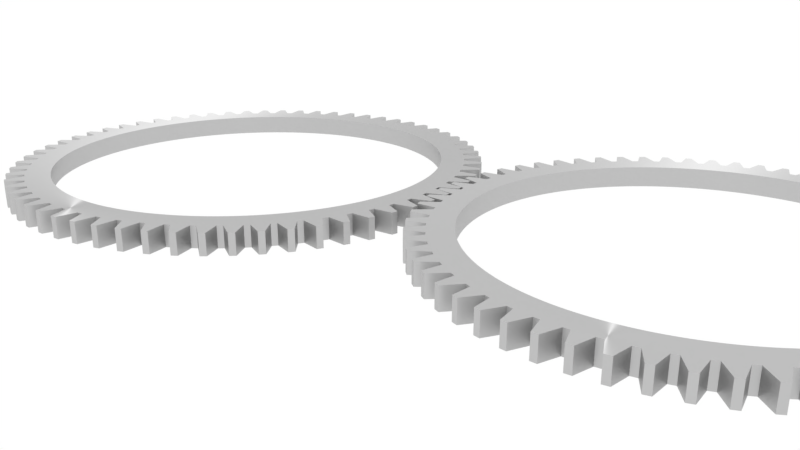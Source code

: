 # Source: gearmesh.blend  (saved by Blender 2.79.0; exported with 4.5.12 LTS)
import bpy
from mathutils import Matrix  # noqa: F401  (used for matrix-valued properties, if any)

bpy.ops.wm.read_factory_settings(use_empty=True)
scene = bpy.context.scene
scene.name = 'Scene'

# ---- collections
col_collection_1 = bpy.data.collections.new('Collection 1'); scene.collection.children.link(col_collection_1)

# ---- materials (node trees are filled in below, after node groups)
mat_material_001 = bpy.data.materials.new('Material.001')
mat_material_001.alpha_threshold = 0.0
mat_material_001.use_transparent_shadow = False
mat_material_001.roughness = 0.5
mat_material_002 = bpy.data.materials.new('Material.002')
mat_material_002.alpha_threshold = 0.0
mat_material_002.use_transparent_shadow = False
mat_material_002.roughness = 0.5

# ---- material node trees
mat_material_001.use_nodes = True; mat_material_001.node_tree.nodes.clear()
_N = mat_material_001.node_tree.nodes; _L = mat_material_001.node_tree.links
n0 = _N.new('ShaderNodeOutputMaterial'); n0.name = 'Material Output'; n0.location = (300, 300)
n1 = _N.new('ShaderNodeMixShader'); n1.name = 'Mix Shader'; n1.location = (10, 300)
n1.inputs[0].default_value = 0.31
n2 = _N.new('ShaderNodeBsdfAnisotropic'); n2.name = 'Anisotropic BSDF'; n2.location = (-190, 200)
n2.distribution = 'GGX'
n2.inputs[1].default_value = 0.4472
n2.inputs[2].default_value = 0.5
n3 = _N.new('ShaderNodeAmbientOcclusion'); n3.name = 'Ambient Occlusion'; n3.location = (-180, 100)
n3.samples = 1
n3.inputs[0].default_value = (0.1473, 0.1473, 0.1473, 1.0)
n3.inputs[1].default_value = 0.0
_L.new(n1.outputs[0], n0.inputs[0])
_L.new(n2.outputs[0], n1.inputs[1])
_L.new(n3.outputs[0], n1.inputs[2])
n0.is_active_output = True
mat_material_002.use_nodes = True; mat_material_002.node_tree.nodes.clear()
_N = mat_material_002.node_tree.nodes; _L = mat_material_002.node_tree.links
n0 = _N.new('ShaderNodeOutputMaterial'); n0.name = 'Material Output'; n0.location = (300, 300)
n1 = _N.new('ShaderNodeMixShader'); n1.name = 'Mix Shader'; n1.location = (10, 300)
n1.inputs[0].default_value = 0.311
n2 = _N.new('ShaderNodeBsdfAnisotropic'); n2.name = 'Anisotropic BSDF'; n2.location = (-190, 200)
n2.distribution = 'GGX'
n2.inputs[1].default_value = 0.4472
n2.inputs[2].default_value = 0.5
n3 = _N.new('ShaderNodeAmbientOcclusion'); n3.name = 'Ambient Occlusion'; n3.location = (-180, 100)
n3.samples = 1
n3.inputs[0].default_value = (0.1237, 0.1237, 0.1237, 1.0)
n3.inputs[1].default_value = 0.0
_L.new(n1.outputs[0], n0.inputs[0])
_L.new(n2.outputs[0], n1.inputs[1])
_L.new(n3.outputs[0], n1.inputs[2])
n0.is_active_output = True

# ---- world
world_world = bpy.data.worlds.new('World'); scene.world = world_world
world_world.use_nodes = True; world_world.node_tree.nodes.clear()
_N = world_world.node_tree.nodes; _L = world_world.node_tree.links
n0 = _N.new('ShaderNodeOutputWorld'); n0.name = 'World Output'; n0.location = (300, 300)
n1 = _N.new('ShaderNodeBackground'); n1.name = 'Background'; n1.location = (10, 300)
n1.inputs[0].default_value = (1.0, 1.0, 1.0, 1.0)
_L.new(n1.outputs[0], n0.inputs[0])
n0.is_active_output = True
world_world.color = (0.05088, 0.05088, 0.05088)
world_world.use_sun_shadow = False
world_world.sun_shadow_jitter_overblur = 0.0
world_world.cycles.sampling_method = 'MANUAL'

# ---- cameras
cam_camera_001 = bpy.data.cameras.new('Camera.001')
cam_camera_001.clip_end = 100.0
cam_camera_001.lens = 35.0
cam_camera_001.sensor_width = 32.0
cam_camera_001.sensor_height = 18.0
cam_camera_001.display_size = 2.0
cam_camera_001.dof.focus_distance = 0.0
cam_camera_001.dof.aperture_fstop = 128.0
cam_camera_001.dof.aperture_blades = 6

# ---- lights
light_sun = bpy.data.lights.new('Sun', 'SUN')
light_sun.transmission_factor = 0.0
light_sun.angle = 0.1993
light_sun.energy = 1.0
light_sun.shadow_buffer_clip_start = 0.5
light_sun.shadow_soft_size = 0.1
light_sun.shadow_cascade_max_distance = 1000.0

# ---- meshes
me_circle_003 = bpy.data.meshes.new('Circle.003')
me_circle_003.from_pydata([(-5.503e-08, 0.9251, 0.0), (-0.0227, 0.9248, 0.0), (-0.04907, 0.9988, 0.0), (-0.07356, 0.9973, 0.0), (-0.09068, 0.9207, 0.0), (-0.1132, 0.9182, 0.0), (-0.1467, 0.9892, 0.0), (-0.171, 0.9853, 0.0), (-0.1805, 0.9073, 0.0), (-0.2027, 0.9026, 0.0), (-0.243, 0.97, 0.0), (-0.2667, 0.9638, 0.0), (-0.2685, 0.8853, 0.0), (-0.2902, 0.8784, 0.0), (-0.3369, 0.9415, 0.0), (-0.3599, 0.933, 0.0), (-0.354, 0.8547, 0.0), (-0.3749, 0.8457, 0.0), (-0.4276, 0.904, 0.0), (-0.4496, 0.8932, 0.0), (-0.4361, 0.8159, 0.0), (-0.456, 0.8049, 0.0), (-0.5141, 0.8577, 0.0), (-0.535, 0.8449, 0.0), (-0.514, 0.7692, 0.0), (-0.5327, 0.7564, 0.0), (-0.5957, 0.8032, 0.0), (-0.6152, 0.7883, 0.0), (-0.5869, 0.7151, 0.0), (-0.6043, 0.7005, 0.0), (-0.6716, 0.741, 0.0), (-0.6895, 0.7242, 0.0), (-0.6542, 0.6542, 0.0), (-0.67, 0.6379, 0.0), (-0.741, 0.6716, 0.0), (-0.7572, 0.6532, 0.0), (-0.7151, 0.5869, 0.0), (-0.7293, 0.5692, 0.0), (-0.8032, 0.5957, 0.0), (-0.8176, 0.5758, 0.0), (-0.7692, 0.514, 0.0), (-0.7816, 0.4949, 0.0), (-0.8577, 0.5141, 0.0), (-0.8701, 0.4929, 0.0), (-0.8159, 0.4361, 0.0), (-0.8263, 0.4159, 0.0), (-0.904, 0.4276, 0.0), (-0.9142, 0.4052, 0.0), (-0.8547, 0.354, 0.0), (-0.8631, 0.3329, 0.0), (-0.9415, 0.3369, 0.0), (-0.9495, 0.3137, 0.0), (-0.8853, 0.2685, 0.0), (-0.8916, 0.2467, 0.0), (-0.97, 0.243, 0.0), (-0.9757, 0.2191, 0.0), (-0.9073, 0.1805, 0.0), (-0.9115, 0.1582, 0.0), (-0.9892, 0.1467, 0.0), (-0.9925, 0.1224, 0.0), (-0.9207, 0.09068, 0.0), (-0.9226, 0.06806, 0.0), (-0.9988, 0.04907, 0.0), (-0.9997, 0.02454, 0.0), (-0.9251, 9.92e-07, 0.0), (-0.9248, -0.0227, 0.0), (-0.9988, -0.04907, 0.0), (-0.9973, -0.07356, 0.0), (-0.9207, -0.09068, 0.0), (-0.9182, -0.1132, 0.0), (-0.9892, -0.1467, 0.0), (-0.9853, -0.171, 0.0), (-0.9073, -0.1805, 0.0), (-0.9026, -0.2027, 0.0), (-0.97, -0.243, 0.0), (-0.9638, -0.2667, 0.0), (-0.8853, -0.2685, 0.0), (-0.8784, -0.2902, 0.0), (-0.9415, -0.3369, 0.0), (-0.933, -0.3599, 0.0), (-0.8547, -0.354, 0.0), (-0.8457, -0.3749, 0.0), (-0.904, -0.4276, 0.0), (-0.8932, -0.4496, 0.0), (-0.8159, -0.4361, 0.0), (-0.8049, -0.456, 0.0), (-0.8577, -0.5141, 0.0), (-0.8449, -0.535, 0.0), (-0.7692, -0.514, 0.0), (-0.7564, -0.5327, 0.0), (-0.8032, -0.5957, 0.0), (-0.7883, -0.6152, 0.0), (-0.7151, -0.5869, 0.0), (-0.7005, -0.6043, 0.0), (-0.741, -0.6716, 0.0), (-0.7242, -0.6895, 0.0), (-0.6542, -0.6542, 0.0), (-0.6379, -0.67, 0.0), (-0.6716, -0.741, 0.0), (-0.6532, -0.7572, 0.0), (-0.5869, -0.7151, 0.0), (-0.5692, -0.7293, 0.0), (-0.5957, -0.8032, 0.0), (-0.5758, -0.8176, 0.0), (-0.514, -0.7692, 0.0), (-0.4949, -0.7816, 0.0), (-0.5141, -0.8577, 0.0), (-0.4929, -0.8701, 0.0), (-0.4361, -0.8159, 0.0), (-0.4159, -0.8263, 0.0), (-0.4276, -0.904, 0.0), (-0.4052, -0.9142, 0.0), (-0.354, -0.8547, 0.0), (-0.3329, -0.8631, 0.0), (-0.3369, -0.9415, 0.0), (-0.3137, -0.9495, 0.0), (-0.2685, -0.8853, 0.0), (-0.2467, -0.8916, 0.0), (-0.243, -0.97, 0.0), (-0.2191, -0.9757, 0.0), (-0.1805, -0.9073, 0.0), (-0.1582, -0.9115, 0.0), (-0.1467, -0.9892, 0.0), (-0.1224, -0.9925, 0.0), (-0.09068, -0.9207, 0.0), (-0.06805, -0.9226, 0.0), (-0.04907, -0.9988, 0.0), (-0.02454, -0.9997, 0.0), (1.349e-06, -0.9251, 0.0), (0.0227, -0.9248, 0.0), (0.04907, -0.9988, 0.0), (0.07357, -0.9973, 0.0), (0.09068, -0.9207, 0.0), (0.1132, -0.9182, 0.0), (0.1467, -0.9892, 0.0), (0.171, -0.9853, 0.0), (0.1805, -0.9073, 0.0), (0.2027, -0.9026, 0.0), (0.243, -0.97, 0.0), (0.2667, -0.9638, 0.0), (0.2685, -0.8853, 0.0), (0.2902, -0.8784, 0.0), (0.3369, -0.9415, 0.0), (0.3599, -0.933, 0.0), (0.354, -0.8547, 0.0), (0.3749, -0.8457, 0.0), (0.4276, -0.904, 0.0), (0.4496, -0.8932, 0.0), (0.4361, -0.8159, 0.0), (0.456, -0.8049, 0.0), (0.5141, -0.8577, 0.0), (0.535, -0.8449, 0.0), (0.514, -0.7692, 0.0), (0.5327, -0.7564, 0.0), (0.5957, -0.8032, 0.0), (0.6152, -0.7883, 0.0), (0.5869, -0.7151, 0.0), (0.6043, -0.7005, 0.0), (0.6716, -0.7409, 0.0), (0.6895, -0.7242, 0.0), (0.6542, -0.6541, 0.0), (0.67, -0.6379, 0.0), (0.741, -0.6716, 0.0), (0.7572, -0.6532, 0.0), (0.7151, -0.5869, 0.0), (0.7293, -0.5692, 0.0), (0.8032, -0.5957, 0.0), (0.8176, -0.5758, 0.0), (0.7692, -0.514, 0.0), (0.7816, -0.4949, 0.0), (0.8577, -0.5141, 0.0), (0.8701, -0.4929, 0.0), (0.8159, -0.4361, 0.0), (0.8263, -0.4159, 0.0), (0.904, -0.4276, 0.0), (0.9142, -0.4052, 0.0), (0.8547, -0.354, 0.0), (0.8631, -0.3329, 0.0), (0.9415, -0.3369, 0.0), (0.9495, -0.3137, 0.0), (0.8853, -0.2685, 0.0), (0.8916, -0.2467, 0.0), (0.97, -0.243, 0.0), (0.9757, -0.2191, 0.0), (0.9073, -0.1805, 0.0), (0.9115, -0.1582, 0.0), (0.9892, -0.1467, 0.0), (0.9925, -0.1224, 0.0), (0.9207, -0.09067, 0.0), (0.9226, -0.06805, 0.0), (0.9988, -0.04906, 0.0), (0.9997, -0.02454, 0.0), (0.9251, 5.455e-06, 0.0), (0.9248, 0.02271, 0.0), (0.9988, 0.04907, 0.0), (0.9973, 0.07357, 0.0), (0.9207, 0.09068, 0.0), (0.9182, 0.1132, 0.0), (0.9892, 0.1467, 0.0), (0.9853, 0.171, 0.0), (0.9073, 0.1805, 0.0), (0.9026, 0.2027, 0.0), (0.97, 0.243, 0.0), (0.9638, 0.2667, 0.0), (0.8853, 0.2686, 0.0), (0.8784, 0.2902, 0.0), (0.9415, 0.3369, 0.0), (0.933, 0.3599, 0.0), (0.8547, 0.354, 0.0), (0.8457, 0.3749, 0.0), (0.904, 0.4276, 0.0), (0.8932, 0.4496, 0.0), (0.8159, 0.4361, 0.0), (0.8049, 0.456, 0.0), (0.8577, 0.5141, 0.0), (0.8448, 0.535, 0.0), (0.7692, 0.514, 0.0), (0.7564, 0.5327, 0.0), (0.8032, 0.5957, 0.0), (0.7883, 0.6152, 0.0), (0.7151, 0.5869, 0.0), (0.7005, 0.6043, 0.0), (0.7409, 0.6716, 0.0), (0.7242, 0.6895, 0.0), (0.6541, 0.6542, 0.0), (0.6379, 0.67, 0.0), (0.6716, 0.741, 0.0), (0.6532, 0.7572, 0.0), (0.5869, 0.7151, 0.0), (0.5692, 0.7293, 0.0), (0.5957, 0.8032, 0.0), (0.5758, 0.8176, 0.0), (0.514, 0.7692, 0.0), (0.4949, 0.7816, 0.0), (0.5141, 0.8577, 0.0), (0.4929, 0.8701, 0.0), (0.4361, 0.8159, 0.0), (0.4159, 0.8263, 0.0), (0.4275, 0.904, 0.0), (0.4052, 0.9142, 0.0), (0.354, 0.8547, 0.0), (0.3329, 0.8631, 0.0), (0.3369, 0.9415, 0.0), (0.3137, 0.9495, 0.0), (0.2685, 0.8853, 0.0), (0.2467, 0.8916, 0.0), (0.243, 0.97, 0.0), (0.2191, 0.9757, 0.0), (0.1805, 0.9073, 0.0), (0.1581, 0.9115, 0.0), (0.1467, 0.9892, 0.0), (0.1224, 0.9925, 0.0), (0.09067, 0.9207, 0.0), (0.06805, 0.9226, 0.0), (0.04906, 0.9988, 0.0), (0.02453, 0.9997, 0.0), (-3.353e-06, 0.826, 0.0), (0.02026, 0.8258, 0.0), (0.04052, 0.8251, 0.0), (0.06076, 0.8238, 0.0), (0.08096, 0.8221, 0.0), (0.1011, 0.8198, 0.0), (0.1212, 0.8171, 0.0), (0.1412, 0.8139, 0.0), (0.1611, 0.8102, 0.0), (0.181, 0.806, 0.0), (0.2007, 0.8013, 0.0), (0.2203, 0.7961, 0.0), (0.2398, 0.7905, 0.0), (0.2591, 0.7844, 0.0), (0.2783, 0.7778, 0.0), (0.2973, 0.7707, 0.0), (0.3161, 0.7632, 0.0), (0.3347, 0.7552, 0.0), (0.3532, 0.7467, 0.0), (0.3714, 0.7378, 0.0), (0.3894, 0.7285, 0.0), (0.4071, 0.7187, 0.0), (0.4247, 0.7085, 0.0), (0.4419, 0.6979, 0.0), (0.4589, 0.6868, 0.0), (0.4756, 0.6754, 0.0), (0.4921, 0.6635, 0.0), (0.5082, 0.6512, 0.0), (0.524, 0.6385, 0.0), (0.5395, 0.6255, 0.0), (0.5547, 0.6121, 0.0), (0.5696, 0.5983, 0.0), (0.5841, 0.5841, 0.0), (0.5983, 0.5696, 0.0), (0.6121, 0.5547, 0.0), (0.6255, 0.5396, 0.0), (0.6385, 0.524, 0.0), (0.6512, 0.5082, 0.0), (0.6635, 0.4921, 0.0), (0.6754, 0.4756, 0.0), (0.6868, 0.4589, 0.0), (0.6979, 0.4419, 0.0), (0.7085, 0.4247, 0.0), (0.7187, 0.4072, 0.0), (0.7285, 0.3894, 0.0), (0.7378, 0.3714, 0.0), (0.7467, 0.3532, 0.0), (0.7552, 0.3348, 0.0), (0.7632, 0.3161, 0.0), (0.7707, 0.2973, 0.0), (0.7778, 0.2783, 0.0), (0.7843, 0.2591, 0.0), (0.7905, 0.2398, 0.0), (0.7961, 0.2203, 0.0), (0.8013, 0.2007, 0.0), (0.806, 0.181, 0.0), (0.8102, 0.1612, 0.0), (0.8139, 0.1412, 0.0), (0.8171, 0.1212, 0.0), (0.8198, 0.1011, 0.0), (0.8221, 0.08097, 0.0), (0.8238, 0.06078, 0.0), (0.825, 0.04054, 0.0), (0.8258, 0.02028, 0.0), (0.826, 7.425e-06, 0.0), (0.8258, -0.02026, 0.0), (0.825, -0.04053, 0.0), (0.8238, -0.06076, 0.0), (0.8221, -0.08096, 0.0), (0.8198, -0.1011, 0.0), (0.8171, -0.1212, 0.0), (0.8139, -0.1412, 0.0), (0.8102, -0.1611, 0.0), (0.806, -0.181, 0.0), (0.8013, -0.2007, 0.0), (0.7961, -0.2203, 0.0), (0.7905, -0.2398, 0.0), (0.7844, -0.2591, 0.0), (0.7778, -0.2783, 0.0), (0.7707, -0.2973, 0.0), (0.7632, -0.3161, 0.0), (0.7552, -0.3347, 0.0), (0.7467, -0.3532, 0.0), (0.7378, -0.3714, 0.0), (0.7285, -0.3894, 0.0), (0.7187, -0.4072, 0.0), (0.7085, -0.4247, 0.0), (0.6979, -0.4419, 0.0), (0.6868, -0.4589, 0.0), (0.6754, -0.4756, 0.0), (0.6635, -0.4921, 0.0), (0.6512, -0.5082, 0.0), (0.6385, -0.524, 0.0), (0.6255, -0.5395, 0.0), (0.6121, -0.5547, 0.0), (0.5983, -0.5696, 0.0), (0.5841, -0.5841, 0.0), (0.5696, -0.5983, 0.0), (0.5547, -0.6121, 0.0), (0.5396, -0.6255, 0.0), (0.524, -0.6385, 0.0), (0.5082, -0.6512, 0.0), (0.4921, -0.6635, 0.0), (0.4756, -0.6754, 0.0), (0.4589, -0.6868, 0.0), (0.4419, -0.6979, 0.0), (0.4247, -0.7085, 0.0), (0.4072, -0.7187, 0.0), (0.3894, -0.7285, 0.0), (0.3714, -0.7378, 0.0), (0.3532, -0.7467, 0.0), (0.3347, -0.7552, 0.0), (0.3161, -0.7632, 0.0), (0.2973, -0.7707, 0.0), (0.2783, -0.7778, 0.0), (0.2591, -0.7843, 0.0), (0.2398, -0.7905, 0.0), (0.2203, -0.7961, 0.0), (0.2007, -0.8013, 0.0), (0.181, -0.806, 0.0), (0.1612, -0.8102, 0.0), (0.1412, -0.8139, 0.0), (0.1212, -0.8171, 0.0), (0.1011, -0.8198, 0.0), (0.08097, -0.8221, 0.0), (0.06077, -0.8238, 0.0), (0.04053, -0.825, 0.0), (0.02027, -0.8258, 0.0), (-8.494e-07, -0.826, 0.0), (-0.02027, -0.8258, 0.0), (-0.04053, -0.825, 0.0), (-0.06077, -0.8238, 0.0), (-0.08097, -0.8221, 0.0), (-0.1011, -0.8198, 0.0), (-0.1212, -0.8171, 0.0), (-0.1412, -0.8139, 0.0), (-0.1612, -0.8102, 0.0), (-0.181, -0.806, 0.0), (-0.2007, -0.8013, 0.0), (-0.2203, -0.7961, 0.0), (-0.2398, -0.7905, 0.0), (-0.2591, -0.7843, 0.0), (-0.2783, -0.7778, 0.0), (-0.2973, -0.7707, 0.0), (-0.3161, -0.7632, 0.0), (-0.3347, -0.7552, 0.0), (-0.3532, -0.7467, 0.0), (-0.3714, -0.7378, 0.0), (-0.3894, -0.7285, 0.0), (-0.4072, -0.7187, 0.0), (-0.4247, -0.7085, 0.0), (-0.4419, -0.6979, 0.0), (-0.4589, -0.6868, 0.0), (-0.4756, -0.6754, 0.0), (-0.4921, -0.6635, 0.0), (-0.5082, -0.6512, 0.0), (-0.524, -0.6385, 0.0), (-0.5396, -0.6255, 0.0), (-0.5547, -0.6121, 0.0), (-0.5696, -0.5983, 0.0), (-0.5841, -0.5841, 0.0), (-0.5983, -0.5696, 0.0), (-0.6121, -0.5547, 0.0), (-0.6255, -0.5395, 0.0), (-0.6385, -0.524, 0.0), (-0.6512, -0.5082, 0.0), (-0.6635, -0.4921, 0.0), (-0.6754, -0.4756, 0.0), (-0.6868, -0.4589, 0.0), (-0.6979, -0.4419, 0.0), (-0.7085, -0.4247, 0.0), (-0.7187, -0.4072, 0.0), (-0.7285, -0.3894, 0.0), (-0.7378, -0.3714, 0.0), (-0.7467, -0.3532, 0.0), (-0.7552, -0.3347, 0.0), (-0.7632, -0.3161, 0.0), (-0.7707, -0.2973, 0.0), (-0.7778, -0.2783, 0.0), (-0.7844, -0.2591, 0.0), (-0.7905, -0.2398, 0.0), (-0.7961, -0.2203, 0.0), (-0.8013, -0.2007, 0.0), (-0.806, -0.181, 0.0), (-0.8102, -0.1611, 0.0), (-0.8139, -0.1412, 0.0), (-0.8171, -0.1212, 0.0), (-0.8198, -0.1011, 0.0), (-0.8221, -0.08096, 0.0), (-0.8238, -0.06076, 0.0), (-0.8251, -0.04053, 0.0), (-0.8258, -0.02027, 0.0), (-0.826, 2.919e-06, 0.0), (-0.8258, 0.02028, 0.0), (-0.8251, 0.04054, 0.0), (-0.8238, 0.06077, 0.0), (-0.8221, 0.08097, 0.0), (-0.8198, 0.1011, 0.0), (-0.8171, 0.1212, 0.0), (-0.8139, 0.1412, 0.0), (-0.8102, 0.1612, 0.0), (-0.806, 0.181, 0.0), (-0.8013, 0.2007, 0.0), (-0.7961, 0.2203, 0.0), (-0.7905, 0.2398, 0.0), (-0.7844, 0.2591, 0.0), (-0.7778, 0.2783, 0.0), (-0.7707, 0.2973, 0.0), (-0.7632, 0.3161, 0.0), (-0.7552, 0.3348, 0.0), (-0.7467, 0.3532, 0.0), (-0.7378, 0.3714, 0.0), (-0.7285, 0.3894, 0.0), (-0.7187, 0.4072, 0.0), (-0.7085, 0.4247, 0.0), (-0.6979, 0.4419, 0.0), (-0.6868, 0.4589, 0.0), (-0.6754, 0.4756, 0.0), (-0.6635, 0.4921, 0.0), (-0.6512, 0.5082, 0.0), (-0.6385, 0.524, 0.0), (-0.6255, 0.5396, 0.0), (-0.6121, 0.5547, 0.0), (-0.5983, 0.5696, 0.0), (-0.5841, 0.5841, 0.0), (-0.5696, 0.5983, 0.0), (-0.5547, 0.6121, 0.0), (-0.5396, 0.6255, 0.0), (-0.524, 0.6385, 0.0), (-0.5082, 0.6512, 0.0), (-0.4921, 0.6635, 0.0), (-0.4756, 0.6754, 0.0), (-0.4589, 0.6868, 0.0), (-0.4419, 0.6979, 0.0), (-0.4247, 0.7085, 0.0), (-0.4072, 0.7187, 0.0), (-0.3894, 0.7285, 0.0), (-0.3714, 0.7378, 0.0), (-0.3532, 0.7467, 0.0), (-0.3347, 0.7552, 0.0), (-0.3161, 0.7632, 0.0), (-0.2973, 0.7707, 0.0), (-0.2783, 0.7778, 0.0), (-0.2591, 0.7844, 0.0), (-0.2398, 0.7905, 0.0), (-0.2203, 0.7961, 0.0), (-0.2007, 0.8013, 0.0), (-0.181, 0.806, 0.0), (-0.1612, 0.8102, 0.0), (-0.1412, 0.8139, 0.0), (-0.1212, 0.8171, 0.0), (-0.1011, 0.8198, 0.0), (-0.08097, 0.8221, 0.0), (-0.06077, 0.8238, 0.0), (-0.04053, 0.8251, 0.0), (-0.02028, 0.8258, 0.0), (-0.0227, 0.9248, 0.08251), (-5.503e-08, 0.9251, 0.08251), (-0.04907, 0.9988, 0.08251), (-0.07356, 0.9973, 0.08251), (-0.09068, 0.9207, 0.08251), (-0.1132, 0.9182, 0.08251), (-0.1467, 0.9892, 0.08251), (-0.171, 0.9853, 0.08251), (-0.1805, 0.9073, 0.08251), (-0.2027, 0.9026, 0.08251), (-0.243, 0.97, 0.08251), (-0.2667, 0.9638, 0.08251), (-0.2685, 0.8853, 0.08251), (-0.2902, 0.8784, 0.08251), (-0.3369, 0.9415, 0.08251), (-0.3599, 0.933, 0.08251), (-0.354, 0.8547, 0.08251), (-0.3749, 0.8457, 0.08251), (-0.4276, 0.904, 0.08251), (-0.4496, 0.8932, 0.08251), (-0.4361, 0.8159, 0.08251), (-0.456, 0.8049, 0.08251), (-0.5141, 0.8577, 0.08251), (-0.535, 0.8449, 0.08251), (-0.514, 0.7692, 0.08251), (-0.5327, 0.7564, 0.08251), (-0.5957, 0.8032, 0.08251), (-0.6152, 0.7883, 0.08251), (-0.5869, 0.7151, 0.08251), (-0.6043, 0.7005, 0.08251), (-0.6716, 0.741, 0.08251), (-0.6895, 0.7242, 0.08251), (-0.6542, 0.6542, 0.08251), (-0.67, 0.6379, 0.08251), (-0.741, 0.6716, 0.08251), (-0.7572, 0.6532, 0.08251), (-0.7151, 0.5869, 0.08251), (-0.7293, 0.5692, 0.08251), (-0.8032, 0.5957, 0.08251), (-0.8176, 0.5758, 0.08251), (-0.7692, 0.514, 0.08251), (-0.7816, 0.4949, 0.08251), (-0.8577, 0.5141, 0.08251), (-0.8701, 0.4929, 0.08251), (-0.8159, 0.4361, 0.08251), (-0.8263, 0.4159, 0.08251), (-0.904, 0.4276, 0.08251), (-0.9142, 0.4052, 0.08251), (-0.8547, 0.354, 0.08251), (-0.8631, 0.3329, 0.08251), (-0.9415, 0.3369, 0.08251), (-0.9495, 0.3137, 0.08251), (-0.8853, 0.2685, 0.08251), (-0.8916, 0.2467, 0.08251), (-0.97, 0.243, 0.08251), (-0.9757, 0.2191, 0.08251), (-0.9073, 0.1805, 0.08251), (-0.9115, 0.1582, 0.08251), (-0.9892, 0.1467, 0.08251), (-0.9925, 0.1224, 0.08251), (-0.9207, 0.09068, 0.08251), (-0.9226, 0.06806, 0.08251), (-0.9988, 0.04907, 0.08251), (-0.9997, 0.02454, 0.08251), (-0.9251, 9.92e-07, 0.08251), (-0.9248, -0.0227, 0.08251), (-0.9988, -0.04907, 0.08251), (-0.9973, -0.07356, 0.08251), (-0.9207, -0.09068, 0.08251), (-0.9182, -0.1132, 0.08251), (-0.9892, -0.1467, 0.08251), (-0.9853, -0.171, 0.08251), (-0.9073, -0.1805, 0.08251), (-0.9026, -0.2027, 0.08251), (-0.97, -0.243, 0.08251), (-0.9638, -0.2667, 0.08251), (-0.8853, -0.2685, 0.08251), (-0.8784, -0.2902, 0.08251), (-0.9415, -0.3369, 0.08251), (-0.933, -0.3599, 0.08251), (-0.8547, -0.354, 0.08251), (-0.8457, -0.3749, 0.08251), (-0.904, -0.4276, 0.08251), (-0.8932, -0.4496, 0.08251), (-0.8159, -0.4361, 0.08251), (-0.8049, -0.456, 0.08251), (-0.8577, -0.5141, 0.08251), (-0.8449, -0.535, 0.08251), (-0.7692, -0.514, 0.08251), (-0.7564, -0.5327, 0.08251), (-0.8032, -0.5957, 0.08251), (-0.7883, -0.6152, 0.08251), (-0.7151, -0.5869, 0.08251), (-0.7005, -0.6043, 0.08251), (-0.741, -0.6716, 0.08251), (-0.7242, -0.6895, 0.08251), (-0.6542, -0.6542, 0.08251), (-0.6379, -0.67, 0.08251), (-0.6716, -0.741, 0.08251), (-0.6532, -0.7572, 0.08251), (-0.5869, -0.7151, 0.08251), (-0.5692, -0.7293, 0.08251), (-0.5957, -0.8032, 0.08251), (-0.5758, -0.8176, 0.08251), (-0.514, -0.7692, 0.08251), (-0.4949, -0.7816, 0.08251), (-0.5141, -0.8577, 0.08251), (-0.4929, -0.8701, 0.08251), (-0.4361, -0.8159, 0.08251), (-0.4159, -0.8263, 0.08251), (-0.4276, -0.904, 0.08251), (-0.4052, -0.9142, 0.08251), (-0.354, -0.8547, 0.08251), (-0.3329, -0.8631, 0.08251), (-0.3369, -0.9415, 0.08251), (-0.3137, -0.9495, 0.08251), (-0.2685, -0.8853, 0.08251), (-0.2467, -0.8916, 0.08251), (-0.243, -0.97, 0.08251), (-0.2191, -0.9757, 0.08251), (-0.1805, -0.9073, 0.08251), (-0.1582, -0.9115, 0.08251), (-0.1467, -0.9892, 0.08251), (-0.1224, -0.9925, 0.08251), (-0.09068, -0.9207, 0.08251), (-0.06805, -0.9226, 0.08251), (-0.04907, -0.9988, 0.08251), (-0.02454, -0.9997, 0.08251), (1.349e-06, -0.9251, 0.08251), (0.0227, -0.9248, 0.08251), (0.04907, -0.9988, 0.08251), (0.07357, -0.9973, 0.08251), (0.09068, -0.9207, 0.08251), (0.1132, -0.9182, 0.08251), (0.1467, -0.9892, 0.08251), (0.171, -0.9853, 0.08251), (0.1805, -0.9073, 0.08251), (0.2027, -0.9026, 0.08251), (0.243, -0.97, 0.08251), (0.2667, -0.9638, 0.08251), (0.2685, -0.8853, 0.08251), (0.2902, -0.8784, 0.08251), (0.3369, -0.9415, 0.08251), (0.3599, -0.933, 0.08251), (0.354, -0.8547, 0.08251), (0.3749, -0.8457, 0.08251), (0.4276, -0.904, 0.08251), (0.4496, -0.8932, 0.08251), (0.4361, -0.8159, 0.08251), (0.456, -0.8049, 0.08251), (0.5141, -0.8577, 0.08251), (0.535, -0.8449, 0.08251), (0.514, -0.7692, 0.08251), (0.5327, -0.7564, 0.08251), (0.5957, -0.8032, 0.08251), (0.6152, -0.7883, 0.08251), (0.5869, -0.7151, 0.08251), (0.6043, -0.7005, 0.08251), (0.6716, -0.7409, 0.08251), (0.6895, -0.7242, 0.08251), (0.6542, -0.6541, 0.08251), (0.67, -0.6379, 0.08251), (0.741, -0.6716, 0.08251), (0.7572, -0.6532, 0.08251), (0.7151, -0.5869, 0.08251), (0.7293, -0.5692, 0.08251), (0.8032, -0.5957, 0.08251), (0.8176, -0.5758, 0.08251), (0.7692, -0.514, 0.08251), (0.7816, -0.4949, 0.08251), (0.8577, -0.5141, 0.08251), (0.8701, -0.4929, 0.08251), (0.8159, -0.4361, 0.08251), (0.8263, -0.4159, 0.08251), (0.904, -0.4276, 0.08251), (0.9142, -0.4052, 0.08251), (0.8547, -0.354, 0.08251), (0.8631, -0.3329, 0.08251), (0.9415, -0.3369, 0.08251), (0.9495, -0.3137, 0.08251), (0.8853, -0.2685, 0.08251), (0.8916, -0.2467, 0.08251), (0.97, -0.243, 0.08251), (0.9757, -0.2191, 0.08251), (0.9073, -0.1805, 0.08251), (0.9115, -0.1582, 0.08251), (0.9892, -0.1467, 0.08251), (0.9925, -0.1224, 0.08251), (0.9207, -0.09067, 0.08251), (0.9226, -0.06805, 0.08251), (0.9988, -0.04906, 0.08251), (0.9997, -0.02454, 0.08251), (0.9251, 5.455e-06, 0.08251), (0.9248, 0.02271, 0.08251), (0.9988, 0.04907, 0.08251), (0.9973, 0.07357, 0.08251), (0.9207, 0.09068, 0.08251), (0.9182, 0.1132, 0.08251), (0.9892, 0.1467, 0.08251), (0.9853, 0.171, 0.08251), (0.9073, 0.1805, 0.08251), (0.9026, 0.2027, 0.08251), (0.97, 0.243, 0.08251), (0.9638, 0.2667, 0.08251), (0.8853, 0.2686, 0.08251), (0.8784, 0.2902, 0.08251), (0.9415, 0.3369, 0.08251), (0.933, 0.3599, 0.08251), (0.8547, 0.354, 0.08251), (0.8457, 0.3749, 0.08251), (0.904, 0.4276, 0.08251), (0.8932, 0.4496, 0.08251), (0.8159, 0.4361, 0.08251), (0.8049, 0.456, 0.08251), (0.8577, 0.5141, 0.08251), (0.8448, 0.535, 0.08251), (0.7692, 0.514, 0.08251), (0.7564, 0.5327, 0.08251), (0.8032, 0.5957, 0.08251), (0.7883, 0.6152, 0.08251), (0.7151, 0.5869, 0.08251), (0.7005, 0.6043, 0.08251), (0.7409, 0.6716, 0.08251), (0.7242, 0.6895, 0.08251), (0.6541, 0.6542, 0.08251), (0.6379, 0.67, 0.08251), (0.6716, 0.741, 0.08251), (0.6532, 0.7572, 0.08251), (0.5869, 0.7151, 0.08251), (0.5692, 0.7293, 0.08251), (0.5957, 0.8032, 0.08251), (0.5758, 0.8176, 0.08251), (0.514, 0.7692, 0.08251), (0.4949, 0.7816, 0.08251), (0.5141, 0.8577, 0.08251), (0.4929, 0.8701, 0.08251), (0.4361, 0.8159, 0.08251), (0.4159, 0.8263, 0.08251), (0.4275, 0.904, 0.08251), (0.4052, 0.9142, 0.08251), (0.354, 0.8547, 0.08251), (0.3329, 0.8631, 0.08251), (0.3369, 0.9415, 0.08251), (0.3137, 0.9495, 0.08251), (0.2685, 0.8853, 0.08251), (0.2467, 0.8916, 0.08251), (0.243, 0.97, 0.08251), (0.2191, 0.9757, 0.08251), (0.1805, 0.9073, 0.08251), (0.1581, 0.9115, 0.08251), (0.1467, 0.9892, 0.08251), (0.1224, 0.9925, 0.08251), (0.09067, 0.9207, 0.08251), (0.06805, 0.9226, 0.08251), (0.04906, 0.9988, 0.08251), (0.02453, 0.9997, 0.08251), (-3.353e-06, 0.826, 0.08251), (0.02026, 0.8258, 0.08251), (0.04052, 0.8251, 0.08251), (0.06076, 0.8238, 0.08251), (0.08096, 0.8221, 0.08251), (0.1011, 0.8198, 0.08251), (0.1212, 0.8171, 0.08251), (0.1412, 0.8139, 0.08251), (0.1611, 0.8102, 0.08251), (0.181, 0.806, 0.08251), (0.2007, 0.8013, 0.08251), (0.2203, 0.7961, 0.08251), (0.2398, 0.7905, 0.08251), (0.2591, 0.7844, 0.08251), (0.2783, 0.7778, 0.08251), (0.2973, 0.7707, 0.08251), (0.3161, 0.7632, 0.08251), (0.3347, 0.7552, 0.08251), (0.3532, 0.7467, 0.08251), (0.3714, 0.7378, 0.08251), (0.3894, 0.7285, 0.08251), (0.4071, 0.7187, 0.08251), (0.4247, 0.7085, 0.08251), (0.4419, 0.6979, 0.08251), (0.4589, 0.6868, 0.08251), (0.4756, 0.6754, 0.08251), (0.4921, 0.6635, 0.08251), (0.5082, 0.6512, 0.08251), (0.524, 0.6385, 0.08251), (0.5395, 0.6255, 0.08251), (0.5547, 0.6121, 0.08251), (0.5696, 0.5983, 0.08251), (0.5841, 0.5841, 0.08251), (0.5983, 0.5696, 0.08251), (0.6121, 0.5547, 0.08251), (0.6255, 0.5396, 0.08251), (0.6385, 0.524, 0.08251), (0.6512, 0.5082, 0.08251), (0.6635, 0.4921, 0.08251), (0.6754, 0.4756, 0.08251), (0.6868, 0.4589, 0.08251), (0.6979, 0.4419, 0.08251), (0.7085, 0.4247, 0.08251), (0.7187, 0.4072, 0.08251), (0.7285, 0.3894, 0.08251), (0.7378, 0.3714, 0.08251), (0.7467, 0.3532, 0.08251), (0.7552, 0.3348, 0.08251), (0.7632, 0.3161, 0.08251), (0.7707, 0.2973, 0.08251), (0.7778, 0.2783, 0.08251), (0.7843, 0.2591, 0.08251), (0.7905, 0.2398, 0.08251), (0.7961, 0.2203, 0.08251), (0.8013, 0.2007, 0.08251), (0.806, 0.181, 0.08251), (0.8102, 0.1612, 0.08251), (0.8139, 0.1412, 0.08251), (0.8171, 0.1212, 0.08251), (0.8198, 0.1011, 0.08251), (0.8221, 0.08097, 0.08251), (0.8238, 0.06078, 0.08251), (0.825, 0.04054, 0.08251), (0.8258, 0.02028, 0.08251), (0.826, 7.425e-06, 0.08251), (0.8258, -0.02026, 0.08251), (0.825, -0.04053, 0.08251), (0.8238, -0.06076, 0.08251), (0.8221, -0.08096, 0.08251), (0.8198, -0.1011, 0.08251), (0.8171, -0.1212, 0.08251), (0.8139, -0.1412, 0.08251), (0.8102, -0.1611, 0.08251), (0.806, -0.181, 0.08251), (0.8013, -0.2007, 0.08251), (0.7961, -0.2203, 0.08251), (0.7905, -0.2398, 0.08251), (0.7844, -0.2591, 0.08251), (0.7778, -0.2783, 0.08251), (0.7707, -0.2973, 0.08251), (0.7632, -0.3161, 0.08251), (0.7552, -0.3347, 0.08251), (0.7467, -0.3532, 0.08251), (0.7378, -0.3714, 0.08251), (0.7285, -0.3894, 0.08251), (0.7187, -0.4072, 0.08251), (0.7085, -0.4247, 0.08251), (0.6979, -0.4419, 0.08251), (0.6868, -0.4589, 0.08251), (0.6754, -0.4756, 0.08251), (0.6635, -0.4921, 0.08251), (0.6512, -0.5082, 0.08251), (0.6385, -0.524, 0.08251), (0.6255, -0.5395, 0.08251), (0.6121, -0.5547, 0.08251), (0.5983, -0.5696, 0.08251), (0.5841, -0.5841, 0.08251), (0.5696, -0.5983, 0.08251), (0.5547, -0.6121, 0.08251), (0.5396, -0.6255, 0.08251), (0.524, -0.6385, 0.08251), (0.5082, -0.6512, 0.08251), (0.4921, -0.6635, 0.08251), (0.4756, -0.6754, 0.08251), (0.4589, -0.6868, 0.08251), (0.4419, -0.6979, 0.08251), (0.4247, -0.7085, 0.08251), (0.4072, -0.7187, 0.08251), (0.3894, -0.7285, 0.08251), (0.3714, -0.7378, 0.08251), (0.3532, -0.7467, 0.08251), (0.3347, -0.7552, 0.08251), (0.3161, -0.7632, 0.08251), (0.2973, -0.7707, 0.08251), (0.2783, -0.7778, 0.08251), (0.2591, -0.7843, 0.08251), (0.2398, -0.7905, 0.08251), (0.2203, -0.7961, 0.08251), (0.2007, -0.8013, 0.08251), (0.181, -0.806, 0.08251), (0.1612, -0.8102, 0.08251), (0.1412, -0.8139, 0.08251), (0.1212, -0.8171, 0.08251), (0.1011, -0.8198, 0.08251), (0.08097, -0.8221, 0.08251), (0.06077, -0.8238, 0.08251), (0.04053, -0.825, 0.08251), (0.02027, -0.8258, 0.08251), (-8.494e-07, -0.826, 0.08251), (-0.02027, -0.8258, 0.08251), (-0.04053, -0.825, 0.08251), (-0.06077, -0.8238, 0.08251), (-0.08097, -0.8221, 0.08251), (-0.1011, -0.8198, 0.08251), (-0.1212, -0.8171, 0.08251), (-0.1412, -0.8139, 0.08251), (-0.1612, -0.8102, 0.08251), (-0.181, -0.806, 0.08251), (-0.2007, -0.8013, 0.08251), (-0.2203, -0.7961, 0.08251), (-0.2398, -0.7905, 0.08251), (-0.2591, -0.7843, 0.08251), (-0.2783, -0.7778, 0.08251), (-0.2973, -0.7707, 0.08251), (-0.3161, -0.7632, 0.08251), (-0.3347, -0.7552, 0.08251), (-0.3532, -0.7467, 0.08251), (-0.3714, -0.7378, 0.08251), (-0.3894, -0.7285, 0.08251), (-0.4072, -0.7187, 0.08251), (-0.4247, -0.7085, 0.08251), (-0.4419, -0.6979, 0.08251), (-0.4589, -0.6868, 0.08251), (-0.4756, -0.6754, 0.08251), (-0.4921, -0.6635, 0.08251), (-0.5082, -0.6512, 0.08251), (-0.524, -0.6385, 0.08251), (-0.5396, -0.6255, 0.08251), (-0.5547, -0.6121, 0.08251), (-0.5696, -0.5983, 0.08251), (-0.5841, -0.5841, 0.08251), (-0.5983, -0.5696, 0.08251), (-0.6121, -0.5547, 0.08251), (-0.6255, -0.5395, 0.08251), (-0.6385, -0.524, 0.08251), (-0.6512, -0.5082, 0.08251), (-0.6635, -0.4921, 0.08251), (-0.6754, -0.4756, 0.08251), (-0.6868, -0.4589, 0.08251), (-0.6979, -0.4419, 0.08251), (-0.7085, -0.4247, 0.08251), (-0.7187, -0.4072, 0.08251), (-0.7285, -0.3894, 0.08251), (-0.7378, -0.3714, 0.08251), (-0.7467, -0.3532, 0.08251), (-0.7552, -0.3347, 0.08251), (-0.7632, -0.3161, 0.08251), (-0.7707, -0.2973, 0.08251), (-0.7778, -0.2783, 0.08251), (-0.7844, -0.2591, 0.08251), (-0.7905, -0.2398, 0.08251), (-0.7961, -0.2203, 0.08251), (-0.8013, -0.2007, 0.08251), (-0.806, -0.181, 0.08251), (-0.8102, -0.1611, 0.08251), (-0.8139, -0.1412, 0.08251), (-0.8171, -0.1212, 0.08251), (-0.8198, -0.1011, 0.08251), (-0.8221, -0.08096, 0.08251), (-0.8238, -0.06076, 0.08251), (-0.8251, -0.04053, 0.08251), (-0.8258, -0.02027, 0.08251), (-0.826, 2.919e-06, 0.08251), (-0.8258, 0.02028, 0.08251), (-0.8251, 0.04054, 0.08251), (-0.8238, 0.06077, 0.08251), (-0.8221, 0.08097, 0.08251), (-0.8198, 0.1011, 0.08251), (-0.8171, 0.1212, 0.08251), (-0.8139, 0.1412, 0.08251), (-0.8102, 0.1612, 0.08251), (-0.806, 0.181, 0.08251), (-0.8013, 0.2007, 0.08251), (-0.7961, 0.2203, 0.08251), (-0.7905, 0.2398, 0.08251), (-0.7844, 0.2591, 0.08251), (-0.7778, 0.2783, 0.08251), (-0.7707, 0.2973, 0.08251), (-0.7632, 0.3161, 0.08251), (-0.7552, 0.3348, 0.08251), (-0.7467, 0.3532, 0.08251), (-0.7378, 0.3714, 0.08251), (-0.7285, 0.3894, 0.08251), (-0.7187, 0.4072, 0.08251), (-0.7085, 0.4247, 0.08251), (-0.6979, 0.4419, 0.08251), (-0.6868, 0.4589, 0.08251), (-0.6754, 0.4756, 0.08251), (-0.6635, 0.4921, 0.08251), (-0.6512, 0.5082, 0.08251), (-0.6385, 0.524, 0.08251), (-0.6255, 0.5396, 0.08251), (-0.6121, 0.5547, 0.08251), (-0.5983, 0.5696, 0.08251), (-0.5841, 0.5841, 0.08251), (-0.5696, 0.5983, 0.08251), (-0.5547, 0.6121, 0.08251), (-0.5396, 0.6255, 0.08251), (-0.524, 0.6385, 0.08251), (-0.5082, 0.6512, 0.08251), (-0.4921, 0.6635, 0.08251), (-0.4756, 0.6754, 0.08251), (-0.4589, 0.6868, 0.08251), (-0.4419, 0.6979, 0.08251), (-0.4247, 0.7085, 0.08251), (-0.4072, 0.7187, 0.08251), (-0.3894, 0.7285, 0.08251), (-0.3714, 0.7378, 0.08251), (-0.3532, 0.7467, 0.08251), (-0.3347, 0.7552, 0.08251), (-0.3161, 0.7632, 0.08251), (-0.2973, 0.7707, 0.08251), (-0.2783, 0.7778, 0.08251), (-0.2591, 0.7844, 0.08251), (-0.2398, 0.7905, 0.08251), (-0.2203, 0.7961, 0.08251), (-0.2007, 0.8013, 0.08251), (-0.181, 0.806, 0.08251), (-0.1612, 0.8102, 0.08251), (-0.1412, 0.8139, 0.08251), (-0.1212, 0.8171, 0.08251), (-0.1011, 0.8198, 0.08251), (-0.08097, 0.8221, 0.08251), (-0.06077, 0.8238, 0.08251), (-0.04053, 0.8251, 0.08251), (-0.02028, 0.8258, 0.08251), (2.739, -0.5696, 0.07756), (2.807, -0.5131, 0.07756), (2.29, 0.01212, 0.07756), (1.046, -0.3741, 0.07756)], [], [(1, 0, 255, 254, 253, 252, 251, 250, 249, 248, 247, 246, 245, 244, 243, 242, 241, 240, 239, 238, 237, 236, 235, 234, 233, 232, 231, 230, 229, 228, 227, 226, 225, 224, 223, 222, 221, 220, 219, 218, 217, 216, 215, 214, 213, 212, 211, 210, 209, 208, 207, 206, 205, 204, 203, 202, 201, 200, 199, 198, 197, 196, 195, 194, 193, 192, 320, 319, 318, 317, 316, 315, 314, 313, 312, 311, 310, 309, 308, 307, 306, 305, 304, 303, 302, 301, 300, 299, 298, 297, 296, 295, 294, 293, 292, 291, 290, 289, 288, 287, 286, 285, 284, 283, 282, 281, 280, 279, 278, 277, 276, 275, 274, 273, 272, 271, 270, 269, 268, 267, 266, 265, 264, 263, 262, 261, 260, 259, 258, 257, 256, 511, 510, 509, 508, 507, 506, 505, 504, 503, 502, 501, 500, 499, 498, 497, 496, 495, 494, 493, 492, 491, 490, 489, 488, 487, 486, 485, 484, 483, 482, 481, 480, 479, 478, 477, 476, 475, 474, 473, 472, 471, 470, 469, 468, 467, 466, 465, 464, 463, 462, 461, 460, 459, 458, 457, 456, 455, 454, 453, 452, 451, 450, 449, 448, 64, 63, 62, 61, 60, 59, 58, 57, 56, 55, 54, 53, 52, 51, 50, 49, 48, 47, 46, 45, 44, 43, 42, 41, 40, 39, 38, 37, 36, 35, 34, 33, 32, 31, 30, 29, 28, 27, 26, 25, 24, 23, 22, 21, 20, 19, 18, 17, 16, 15, 14, 13, 12, 11, 10, 9, 8, 7, 6, 5, 4, 3, 2), (704, 832, 833, 834, 835, 836, 837, 838, 839, 840, 841, 842, 843, 844, 845, 846, 847, 848, 849, 850, 851, 852, 853, 854, 855, 856, 857, 858, 859, 860, 861, 862, 863, 864, 865, 866, 867, 868, 869, 870, 871, 872, 873, 874, 875, 876, 877, 878, 879, 880, 881, 882, 883, 884, 885, 886, 887, 888, 889, 890, 891, 892, 893, 894, 895, 896, 897, 898, 899, 900, 901, 902, 903, 904, 905, 906, 907, 908, 909, 910, 911, 912, 913, 914, 915, 916, 917, 918, 919, 920, 921, 922, 923, 924, 925, 926, 927, 928, 929, 930, 931, 932, 933, 934, 935, 936, 937, 938, 939, 940, 941, 942, 943, 944, 945, 946, 947, 948, 949, 950, 951, 952, 953, 954, 955, 956, 957, 958, 959, 960, 576, 577, 578, 579, 580, 581, 582, 583, 584, 585, 586, 587, 588, 589, 590, 591, 592, 593, 594, 595, 596, 597, 598, 599, 600, 601, 602, 603, 604, 605, 606, 607, 608, 609, 610, 611, 612, 613, 614, 615, 616, 617, 618, 619, 620, 621, 622, 623, 624, 625, 626, 627, 628, 629, 630, 631, 632, 633, 634, 635, 636, 637, 638, 639, 640, 641, 642, 643, 644, 645, 646, 647, 648, 649, 650, 651, 652, 653, 654, 655, 656, 657, 658, 659, 660, 661, 662, 663, 664, 665, 666, 667, 668, 669, 670, 671, 672, 673, 674, 675, 676, 677, 678, 679, 680, 681, 682, 683, 684, 685, 686, 687, 688, 689, 690, 691, 692, 693, 694, 695, 696, 697, 698, 699, 700, 701, 702, 703), (192, 191, 190, 189, 188, 187, 186, 185, 184, 183, 182, 181, 180, 179, 178, 177, 176, 175, 174, 173, 172, 171, 170, 169, 168, 167, 166, 165, 164, 163, 162, 161, 160, 159, 158, 157, 156, 155, 154, 153, 152, 151, 150, 149, 148, 147, 146, 145, 144, 143, 142, 141, 140, 139, 138, 137, 136, 135, 134, 133, 132, 131, 130, 129, 128, 127, 126, 125, 124, 123, 122, 121, 120, 119, 118, 117, 116, 115, 114, 113, 112, 111, 110, 109, 108, 107, 106, 105, 104, 103, 102, 101, 100, 99, 98, 97, 96, 95, 94, 93, 92, 91, 90, 89, 88, 87, 86, 85, 84, 83, 82, 81, 80, 79, 78, 77, 76, 75, 74, 73, 72, 71, 70, 69, 68, 67, 66, 65, 64, 448, 447, 446, 445, 444, 443, 442, 441, 440, 439, 438, 437, 436, 435, 434, 433, 432, 431, 430, 429, 428, 427, 426, 425, 424, 423, 422, 421, 420, 419, 418, 417, 416, 415, 414, 413, 412, 411, 410, 409, 408, 407, 406, 405, 404, 403, 402, 401, 400, 399, 398, 397, 396, 395, 394, 393, 392, 391, 390, 389, 388, 387, 386, 385, 384, 383, 382, 381, 380, 379, 378, 377, 376, 375, 374, 373, 372, 371, 370, 369, 368, 367, 366, 365, 364, 363, 362, 361, 360, 359, 358, 357, 356, 355, 354, 353, 352, 351, 350, 349, 348, 347, 346, 345, 344, 343, 342, 341, 340, 339, 338, 337, 336, 335, 334, 333, 332, 331, 330, 329, 328, 327, 326, 325, 324, 323, 322, 321, 320), (512, 514, 515, 516, 517, 518, 519, 520, 521, 522, 523, 524, 525, 526, 527, 528, 529, 530, 531, 532, 533, 534, 535, 536, 537, 538, 539, 540, 541, 542, 543, 544, 545, 546, 547, 548, 549, 550, 551, 552, 553, 554, 555, 556, 557, 558, 559, 560, 561, 562, 563, 564, 565, 566, 567, 568, 569, 570, 571, 572, 573, 574, 575, 576, 960, 961, 962, 963, 964, 965, 966, 967, 968, 969, 970, 971, 972, 973, 974, 975, 976, 977, 978, 979, 980, 981, 982, 983, 984, 985, 986, 987, 988, 989, 990, 991, 992, 993, 994, 995, 996, 997, 998, 999, 1000, 1001, 1002, 1003, 1004, 1005, 1006, 1007, 1008, 1009, 1010, 1011, 1012, 1013, 1014, 1015, 1016, 1017, 1018, 1019, 1020, 1021, 1022, 1023, 768, 769, 770, 771, 772, 773, 774, 775, 776, 777, 778, 779, 780, 781, 782, 783, 784, 785, 786, 787, 788, 789, 790, 791, 792, 793, 794, 795, 796, 797, 798, 799, 800, 801, 802, 803, 804, 805, 806, 807, 808, 809, 810, 811, 812, 813, 814, 815, 816, 817, 818, 819, 820, 821, 822, 823, 824, 825, 826, 827, 828, 829, 830, 831, 832, 704, 705, 706, 707, 708, 709, 710, 711, 712, 713, 714, 715, 716, 717, 718, 719, 720, 721, 722, 723, 724, 725, 726, 727, 728, 729, 730, 731, 732, 733, 734, 735, 736, 737, 738, 739, 740, 741, 742, 743, 744, 745, 746, 747, 748, 749, 750, 751, 752, 753, 754, 755, 756, 757, 758, 759, 760, 761, 762, 763, 764, 765, 766, 767, 513), (16, 17, 529, 528), (429, 430, 942, 941), (223, 224, 736, 735), (17, 18, 530, 529), (430, 431, 943, 942), (224, 225, 737, 736), (18, 19, 531, 530), (431, 432, 944, 943), (225, 226, 738, 737), (19, 20, 532, 531), (432, 433, 945, 944), (226, 227, 739, 738), (20, 21, 533, 532), (433, 434, 946, 945), (227, 228, 740, 739), (21, 22, 534, 533), (434, 435, 947, 946), (228, 229, 741, 740), (22, 23, 535, 534), (435, 436, 948, 947), (229, 230, 742, 741), (23, 24, 536, 535), (436, 437, 949, 948), (230, 231, 743, 742), (24, 25, 537, 536), (437, 438, 950, 949), (231, 232, 744, 743), (25, 26, 538, 537), (438, 439, 951, 950), (232, 233, 745, 744), (26, 27, 539, 538), (439, 440, 952, 951), (233, 234, 746, 745), (27, 28, 540, 539), (440, 441, 953, 952), (234, 235, 747, 746), (28, 29, 541, 540), (441, 442, 954, 953), (235, 236, 748, 747), (29, 30, 542, 541), (442, 443, 955, 954), (236, 237, 749, 748), (30, 31, 543, 542), (443, 444, 956, 955), (237, 238, 750, 749), (31, 32, 544, 543), (444, 445, 957, 956), (238, 239, 751, 750), (32, 33, 545, 544), (445, 446, 958, 957), (239, 240, 752, 751), (33, 34, 546, 545), (446, 447, 959, 958), (240, 241, 753, 752), (34, 35, 547, 546), (447, 448, 960, 959), (241, 242, 754, 753), (35, 36, 548, 547), (448, 449, 961, 960), (242, 243, 755, 754), (36, 37, 549, 548), (449, 450, 962, 961), (243, 244, 756, 755), (37, 38, 550, 549), (450, 451, 963, 962), (244, 245, 757, 756), (38, 39, 551, 550), (451, 452, 964, 963), (245, 246, 758, 757), (39, 40, 552, 551), (452, 453, 965, 964), (246, 247, 759, 758), (40, 41, 553, 552), (453, 454, 966, 965), (247, 248, 760, 759), (41, 42, 554, 553), (454, 455, 967, 966), (248, 249, 761, 760), (42, 43, 555, 554), (455, 456, 968, 967), (249, 250, 762, 761), (43, 44, 556, 555), (456, 457, 969, 968), (250, 251, 763, 762), (44, 45, 557, 556), (457, 458, 970, 969), (251, 252, 764, 763), (45, 46, 558, 557), (458, 459, 971, 970), (252, 253, 765, 764), (46, 47, 559, 558), (459, 460, 972, 971), (253, 254, 766, 765), (47, 48, 560, 559), (460, 461, 973, 972), (254, 255, 767, 766), (48, 49, 561, 560), (461, 462, 974, 973), (255, 0, 513, 767), (49, 50, 562, 561), (462, 463, 975, 974), (256, 257, 769, 768), (50, 51, 563, 562), (463, 464, 976, 975), (257, 258, 770, 769), (51, 52, 564, 563), (464, 465, 977, 976), (258, 259, 771, 770), (52, 53, 565, 564), (465, 466, 978, 977), (259, 260, 772, 771), (53, 54, 566, 565), (466, 467, 979, 978), (260, 261, 773, 772), (54, 55, 567, 566), (467, 468, 980, 979), (261, 262, 774, 773), (55, 56, 568, 567), (468, 469, 981, 980), (262, 263, 775, 774), (56, 57, 569, 568), (469, 470, 982, 981), (263, 264, 776, 775), (57, 58, 570, 569), (470, 471, 983, 982), (264, 265, 777, 776), (58, 59, 571, 570), (471, 472, 984, 983), (265, 266, 778, 777), (59, 60, 572, 571), (472, 473, 985, 984), (266, 267, 779, 778), (60, 61, 573, 572), (473, 474, 986, 985), (267, 268, 780, 779), (61, 62, 574, 573), (474, 475, 987, 986), (268, 269, 781, 780), (62, 63, 575, 574), (475, 476, 988, 987), (269, 270, 782, 781), (63, 64, 576, 575), (476, 477, 989, 988), (270, 271, 783, 782), (64, 65, 577, 576), (477, 478, 990, 989), (271, 272, 784, 783), (65, 66, 578, 577), (478, 479, 991, 990), (272, 273, 785, 784), (66, 67, 579, 578), (479, 480, 992, 991), (273, 274, 786, 785), (67, 68, 580, 579), (480, 481, 993, 992), (274, 275, 787, 786), (68, 69, 581, 580), (481, 482, 994, 993), (275, 276, 788, 787), (69, 70, 582, 581), (482, 483, 995, 994), (276, 277, 789, 788), (70, 71, 583, 582), (483, 484, 996, 995), (277, 278, 790, 789), (71, 72, 584, 583), (484, 485, 997, 996), (278, 279, 791, 790), (72, 73, 585, 584), (485, 486, 998, 997), (279, 280, 792, 791), (73, 74, 586, 585), (486, 487, 999, 998), (280, 281, 793, 792), (74, 75, 587, 586), (487, 488, 1000, 999), (281, 282, 794, 793), (75, 76, 588, 587), (488, 489, 1001, 1000), (282, 283, 795, 794), (76, 77, 589, 588), (489, 490, 1002, 1001), (283, 284, 796, 795), (77, 78, 590, 589), (490, 491, 1003, 1002), (284, 285, 797, 796), (78, 79, 591, 590), (491, 492, 1004, 1003), (285, 286, 798, 797), (79, 80, 592, 591), (492, 493, 1005, 1004), (286, 287, 799, 798), (80, 81, 593, 592), (493, 494, 1006, 1005), (287, 288, 800, 799), (81, 82, 594, 593), (494, 495, 1007, 1006), (288, 289, 801, 800), (82, 83, 595, 594), (495, 496, 1008, 1007), (289, 290, 802, 801), (83, 84, 596, 595), (496, 497, 1009, 1008), (290, 291, 803, 802), (84, 85, 597, 596), (497, 498, 1010, 1009), (291, 292, 804, 803), (85, 86, 598, 597), (498, 499, 1011, 1010), (292, 293, 805, 804), (86, 87, 599, 598), (499, 500, 1012, 1011), (293, 294, 806, 805), (87, 88, 600, 599), (500, 501, 1013, 1012), (294, 295, 807, 806), (88, 89, 601, 600), (501, 502, 1014, 1013), (295, 296, 808, 807), (89, 90, 602, 601), (502, 503, 1015, 1014), (296, 297, 809, 808), (90, 91, 603, 602), (503, 504, 1016, 1015), (297, 298, 810, 809), (91, 92, 604, 603), (504, 505, 1017, 1016), (298, 299, 811, 810), (92, 93, 605, 604), (505, 506, 1018, 1017), (299, 300, 812, 811), (93, 94, 606, 605), (506, 507, 1019, 1018), (300, 301, 813, 812), (94, 95, 607, 606), (507, 508, 1020, 1019), (301, 302, 814, 813), (95, 96, 608, 607), (508, 509, 1021, 1020), (302, 303, 815, 814), (96, 97, 609, 608), (509, 510, 1022, 1021), (303, 304, 816, 815), (97, 98, 610, 609), (510, 511, 1023, 1022), (304, 305, 817, 816), (98, 99, 611, 610), (511, 256, 768, 1023), (305, 306, 818, 817), (99, 100, 612, 611), (306, 307, 819, 818), (100, 101, 613, 612), (307, 308, 820, 819), (101, 102, 614, 613), (308, 309, 821, 820), (102, 103, 615, 614), (309, 310, 822, 821), (103, 104, 616, 615), (310, 311, 823, 822), (104, 105, 617, 616), (311, 312, 824, 823), (105, 106, 618, 617), (312, 313, 825, 824), (106, 107, 619, 618), (313, 314, 826, 825), (107, 108, 620, 619), (314, 315, 827, 826), (108, 109, 621, 620), (315, 316, 828, 827), (109, 110, 622, 621), (316, 317, 829, 828), (110, 111, 623, 622), (317, 318, 830, 829), (111, 112, 624, 623), (318, 319, 831, 830), (112, 113, 625, 624), (319, 320, 832, 831), (113, 114, 626, 625), (320, 321, 833, 832), (114, 115, 627, 626), (321, 322, 834, 833), (115, 116, 628, 627), (322, 323, 835, 834), (116, 117, 629, 628), (323, 324, 836, 835), (117, 118, 630, 629), (324, 325, 837, 836), (118, 119, 631, 630), (325, 326, 838, 837), (119, 120, 632, 631), (326, 327, 839, 838), (120, 121, 633, 632), (327, 328, 840, 839), (121, 122, 634, 633), (328, 329, 841, 840), (122, 123, 635, 634), (329, 330, 842, 841), (123, 124, 636, 635), (330, 331, 843, 842), (124, 125, 637, 636), (331, 332, 844, 843), (125, 126, 638, 637), (332, 333, 845, 844), (126, 127, 639, 638), (333, 334, 846, 845), (127, 128, 640, 639), (334, 335, 847, 846), (128, 129, 641, 640), (335, 336, 848, 847), (129, 130, 642, 641), (336, 337, 849, 848), (130, 131, 643, 642), (337, 338, 850, 849), (131, 132, 644, 643), (338, 339, 851, 850), (132, 133, 645, 644), (339, 340, 852, 851), (133, 134, 646, 645), (340, 341, 853, 852), (134, 135, 647, 646), (341, 342, 854, 853), (135, 136, 648, 647), (342, 343, 855, 854), (136, 137, 649, 648), (343, 344, 856, 855), (137, 138, 650, 649), (344, 345, 857, 856), (138, 139, 651, 650), (345, 346, 858, 857), (139, 140, 652, 651), (346, 347, 859, 858), (140, 141, 653, 652), (347, 348, 860, 859), (141, 142, 654, 653), (348, 349, 861, 860), (142, 143, 655, 654), (349, 350, 862, 861), (143, 144, 656, 655), (350, 351, 863, 862), (144, 145, 657, 656), (351, 352, 864, 863), (145, 146, 658, 657), (352, 353, 865, 864), (146, 147, 659, 658), (353, 354, 866, 865), (147, 148, 660, 659), (354, 355, 867, 866), (148, 149, 661, 660), (355, 356, 868, 867), (149, 150, 662, 661), (356, 357, 869, 868), (150, 151, 663, 662), (357, 358, 870, 869), (151, 152, 664, 663), (358, 359, 871, 870), (152, 153, 665, 664), (359, 360, 872, 871), (153, 154, 666, 665), (360, 361, 873, 872), (154, 155, 667, 666), (361, 362, 874, 873), (155, 156, 668, 667), (362, 363, 875, 874), (156, 157, 669, 668), (363, 364, 876, 875), (157, 158, 670, 669), (364, 365, 877, 876), (158, 159, 671, 670), (365, 366, 878, 877), (159, 160, 672, 671), (366, 367, 879, 878), (160, 161, 673, 672), (367, 368, 880, 879), (161, 162, 674, 673), (368, 369, 881, 880), (162, 163, 675, 674), (369, 370, 882, 881), (163, 164, 676, 675), (370, 371, 883, 882), (164, 165, 677, 676), (371, 372, 884, 883), (165, 166, 678, 677), (372, 373, 885, 884), (166, 167, 679, 678), (373, 374, 886, 885), (167, 168, 680, 679), (374, 375, 887, 886), (168, 169, 681, 680), (375, 376, 888, 887), (169, 170, 682, 681), (376, 377, 889, 888), (170, 171, 683, 682), (377, 378, 890, 889), (171, 172, 684, 683), (378, 379, 891, 890), (172, 173, 685, 684), (379, 380, 892, 891), (173, 174, 686, 685), (380, 381, 893, 892), (174, 175, 687, 686), (381, 382, 894, 893), (175, 176, 688, 687), (382, 383, 895, 894), (176, 177, 689, 688), (383, 384, 896, 895), (177, 178, 690, 689), (384, 385, 897, 896), (178, 179, 691, 690), (385, 386, 898, 897), (179, 180, 692, 691), (386, 387, 899, 898), (180, 181, 693, 692), (387, 388, 900, 899), (181, 182, 694, 693), (388, 389, 901, 900), (182, 183, 695, 694), (389, 390, 902, 901), (183, 184, 696, 695), (390, 391, 903, 902), (184, 185, 697, 696), (391, 392, 904, 903), (185, 186, 698, 697), (392, 393, 905, 904), (186, 187, 699, 698), (393, 394, 906, 905), (187, 188, 700, 699), (394, 395, 907, 906), (188, 189, 701, 700), (395, 396, 908, 907), (189, 190, 702, 701), (396, 397, 909, 908), (190, 191, 703, 702), (397, 398, 910, 909), (191, 192, 704, 703), (398, 399, 911, 910), (192, 193, 705, 704), (399, 400, 912, 911), (193, 194, 706, 705), (400, 401, 913, 912), (194, 195, 707, 706), (401, 402, 914, 913), (195, 196, 708, 707), (402, 403, 915, 914), (196, 197, 709, 708), (403, 404, 916, 915), (197, 198, 710, 709), (404, 405, 917, 916), (198, 199, 711, 710), (405, 406, 918, 917), (199, 200, 712, 711), (406, 407, 919, 918), (200, 201, 713, 712), (407, 408, 920, 919), (201, 202, 714, 713), (408, 409, 921, 920), (202, 203, 715, 714), (409, 410, 922, 921), (203, 204, 716, 715), (410, 411, 923, 922), (204, 205, 717, 716), (411, 412, 924, 923), (205, 206, 718, 717), (412, 413, 925, 924), (206, 207, 719, 718), (0, 1, 512, 513), (413, 414, 926, 925), (207, 208, 720, 719), (1, 2, 514, 512), (414, 415, 927, 926), (208, 209, 721, 720), (2, 3, 515, 514), (415, 416, 928, 927), (209, 210, 722, 721), (3, 4, 516, 515), (416, 417, 929, 928), (210, 211, 723, 722), (4, 5, 517, 516), (417, 418, 930, 929), (211, 212, 724, 723), (5, 6, 518, 517), (418, 419, 931, 930), (212, 213, 725, 724), (6, 7, 519, 518), (419, 420, 932, 931), (213, 214, 726, 725), (7, 8, 520, 519), (420, 421, 933, 932), (214, 215, 727, 726), (8, 9, 521, 520), (421, 422, 934, 933), (215, 216, 728, 727), (9, 10, 522, 521), (422, 423, 935, 934), (216, 217, 729, 728), (10, 11, 523, 522), (423, 424, 936, 935), (217, 218, 730, 729), (11, 12, 524, 523), (424, 425, 937, 936), (218, 219, 731, 730), (12, 13, 525, 524), (425, 426, 938, 937), (219, 220, 732, 731), (13, 14, 526, 525), (426, 427, 939, 938), (220, 221, 733, 732), (14, 15, 527, 526), (427, 428, 940, 939), (221, 222, 734, 733), (15, 16, 528, 527), (428, 429, 941, 940), (222, 223, 735, 734)])
me_circle_003.materials.append(mat_material_001)
me_circle_003.use_remesh_preserve_volume = False
me_circle_003.use_remesh_preserve_attributes = False
me_circle_003.use_mirror_vertex_groups = False
me_circle_003.update()
me_circle_001 = bpy.data.meshes.new('Circle.001')
me_circle_001.from_pydata([(-5.503e-08, 0.9251, 0.0), (-0.0227, 0.9248, 0.0), (-0.04907, 0.9988, 0.0), (-0.07356, 0.9973, 0.0), (-0.09068, 0.9207, 0.0), (-0.1132, 0.9182, 0.0), (-0.1467, 0.9892, 0.0), (-0.171, 0.9853, 0.0), (-0.1805, 0.9073, 0.0), (-0.2027, 0.9026, 0.0), (-0.243, 0.97, 0.0), (-0.2667, 0.9638, 0.0), (-0.2685, 0.8853, 0.0), (-0.2902, 0.8784, 0.0), (-0.3369, 0.9415, 0.0), (-0.3599, 0.933, 0.0), (-0.354, 0.8547, 0.0), (-0.3749, 0.8457, 0.0), (-0.4276, 0.904, 0.0), (-0.4496, 0.8932, 0.0), (-0.4361, 0.8159, 0.0), (-0.456, 0.8049, 0.0), (-0.5141, 0.8577, 0.0), (-0.535, 0.8449, 0.0), (-0.514, 0.7692, 0.0), (-0.5327, 0.7564, 0.0), (-0.5957, 0.8032, 0.0), (-0.6152, 0.7883, 0.0), (-0.5869, 0.7151, 0.0), (-0.6043, 0.7005, 0.0), (-0.6716, 0.741, 0.0), (-0.6895, 0.7242, 0.0), (-0.6542, 0.6542, 0.0), (-0.67, 0.6379, 0.0), (-0.741, 0.6716, 0.0), (-0.7572, 0.6532, 0.0), (-0.7151, 0.5869, 0.0), (-0.7293, 0.5692, 0.0), (-0.8032, 0.5957, 0.0), (-0.8176, 0.5758, 0.0), (-0.7692, 0.514, 0.0), (-0.7816, 0.4949, 0.0), (-0.8577, 0.5141, 0.0), (-0.8701, 0.4929, 0.0), (-0.8159, 0.4361, 0.0), (-0.8263, 0.4159, 0.0), (-0.904, 0.4276, 0.0), (-0.9142, 0.4052, 0.0), (-0.8547, 0.354, 0.0), (-0.8631, 0.3329, 0.0), (-0.9415, 0.3369, 0.0), (-0.9495, 0.3137, 0.0), (-0.8853, 0.2685, 0.0), (-0.8916, 0.2467, 0.0), (-0.97, 0.243, 0.0), (-0.9757, 0.2191, 0.0), (-0.9073, 0.1805, 0.0), (-0.9115, 0.1582, 0.0), (-0.9892, 0.1467, 0.0), (-0.9925, 0.1224, 0.0), (-0.9207, 0.09068, 0.0), (-0.9226, 0.06806, 0.0), (-0.9988, 0.04907, 0.0), (-0.9997, 0.02454, 0.0), (-0.9251, 9.92e-07, 0.0), (-0.9248, -0.0227, 0.0), (-0.9988, -0.04907, 0.0), (-0.9973, -0.07356, 0.0), (-0.9207, -0.09068, 0.0), (-0.9182, -0.1132, 0.0), (-0.9892, -0.1467, 0.0), (-0.9853, -0.171, 0.0), (-0.9073, -0.1805, 0.0), (-0.9026, -0.2027, 0.0), (-0.97, -0.243, 0.0), (-0.9638, -0.2667, 0.0), (-0.8853, -0.2685, 0.0), (-0.8784, -0.2902, 0.0), (-0.9415, -0.3369, 0.0), (-0.933, -0.3599, 0.0), (-0.8547, -0.354, 0.0), (-0.8457, -0.3749, 0.0), (-0.904, -0.4276, 0.0), (-0.8932, -0.4496, 0.0), (-0.8159, -0.4361, 0.0), (-0.8049, -0.456, 0.0), (-0.8577, -0.5141, 0.0), (-0.8449, -0.535, 0.0), (-0.7692, -0.514, 0.0), (-0.7564, -0.5327, 0.0), (-0.8032, -0.5957, 0.0), (-0.7883, -0.6152, 0.0), (-0.7151, -0.5869, 0.0), (-0.7005, -0.6043, 0.0), (-0.741, -0.6716, 0.0), (-0.7242, -0.6895, 0.0), (-0.6542, -0.6542, 0.0), (-0.6379, -0.67, 0.0), (-0.6716, -0.741, 0.0), (-0.6532, -0.7572, 0.0), (-0.5869, -0.7151, 0.0), (-0.5692, -0.7293, 0.0), (-0.5957, -0.8032, 0.0), (-0.5758, -0.8176, 0.0), (-0.514, -0.7692, 0.0), (-0.4949, -0.7816, 0.0), (-0.5141, -0.8577, 0.0), (-0.4929, -0.8701, 0.0), (-0.4361, -0.8159, 0.0), (-0.4159, -0.8263, 0.0), (-0.4276, -0.904, 0.0), (-0.4052, -0.9142, 0.0), (-0.354, -0.8547, 0.0), (-0.3329, -0.8631, 0.0), (-0.3369, -0.9415, 0.0), (-0.3137, -0.9495, 0.0), (-0.2685, -0.8853, 0.0), (-0.2467, -0.8916, 0.0), (-0.243, -0.97, 0.0), (-0.2191, -0.9757, 0.0), (-0.1805, -0.9073, 0.0), (-0.1582, -0.9115, 0.0), (-0.1467, -0.9892, 0.0), (-0.1224, -0.9925, 0.0), (-0.09068, -0.9207, 0.0), (-0.06805, -0.9226, 0.0), (-0.04907, -0.9988, 0.0), (-0.02454, -0.9997, 0.0), (1.349e-06, -0.9251, 0.0), (0.0227, -0.9248, 0.0), (0.04907, -0.9988, 0.0), (0.07357, -0.9973, 0.0), (0.09068, -0.9207, 0.0), (0.1132, -0.9182, 0.0), (0.1467, -0.9892, 0.0), (0.171, -0.9853, 0.0), (0.1805, -0.9073, 0.0), (0.2027, -0.9026, 0.0), (0.243, -0.97, 0.0), (0.2667, -0.9638, 0.0), (0.2685, -0.8853, 0.0), (0.2902, -0.8784, 0.0), (0.3369, -0.9415, 0.0), (0.3599, -0.933, 0.0), (0.354, -0.8547, 0.0), (0.3749, -0.8457, 0.0), (0.4276, -0.904, 0.0), (0.4496, -0.8932, 0.0), (0.4361, -0.8159, 0.0), (0.456, -0.8049, 0.0), (0.5141, -0.8577, 0.0), (0.535, -0.8449, 0.0), (0.514, -0.7692, 0.0), (0.5327, -0.7564, 0.0), (0.5957, -0.8032, 0.0), (0.6152, -0.7883, 0.0), (0.5869, -0.7151, 0.0), (0.6043, -0.7005, 0.0), (0.6716, -0.7409, 0.0), (0.6895, -0.7242, 0.0), (0.6542, -0.6541, 0.0), (0.67, -0.6379, 0.0), (0.741, -0.6716, 0.0), (0.7572, -0.6532, 0.0), (0.7151, -0.5869, 0.0), (0.7293, -0.5692, 0.0), (0.8032, -0.5957, 0.0), (0.8176, -0.5758, 0.0), (0.7692, -0.514, 0.0), (0.7816, -0.4949, 0.0), (0.8577, -0.5141, 0.0), (0.8701, -0.4929, 0.0), (0.8159, -0.4361, 0.0), (0.8263, -0.4159, 0.0), (0.904, -0.4276, 0.0), (0.9142, -0.4052, 0.0), (0.8547, -0.354, 0.0), (0.8631, -0.3329, 0.0), (0.9415, -0.3369, 0.0), (0.9495, -0.3137, 0.0), (0.8853, -0.2685, 0.0), (0.8916, -0.2467, 0.0), (0.97, -0.243, 0.0), (0.9757, -0.2191, 0.0), (0.9073, -0.1805, 0.0), (0.9115, -0.1582, 0.0), (0.9892, -0.1467, 0.0), (0.9925, -0.1224, 0.0), (0.9207, -0.09067, 0.0), (0.9226, -0.06805, 0.0), (0.9988, -0.04906, 0.0), (0.9997, -0.02454, 0.0), (0.9251, 5.455e-06, 0.0), (0.9248, 0.02271, 0.0), (0.9988, 0.04907, 0.0), (0.9973, 0.07357, 0.0), (0.9207, 0.09068, 0.0), (0.9182, 0.1132, 0.0), (0.9892, 0.1467, 0.0), (0.9853, 0.171, 0.0), (0.9073, 0.1805, 0.0), (0.9026, 0.2027, 0.0), (0.97, 0.243, 0.0), (0.9638, 0.2667, 0.0), (0.8853, 0.2686, 0.0), (0.8784, 0.2902, 0.0), (0.9415, 0.3369, 0.0), (0.933, 0.3599, 0.0), (0.8547, 0.354, 0.0), (0.8457, 0.3749, 0.0), (0.904, 0.4276, 0.0), (0.8932, 0.4496, 0.0), (0.8159, 0.4361, 0.0), (0.8049, 0.456, 0.0), (0.8577, 0.5141, 0.0), (0.8448, 0.535, 0.0), (0.7692, 0.514, 0.0), (0.7564, 0.5327, 0.0), (0.8032, 0.5957, 0.0), (0.7883, 0.6152, 0.0), (0.7151, 0.5869, 0.0), (0.7005, 0.6043, 0.0), (0.7409, 0.6716, 0.0), (0.7242, 0.6895, 0.0), (0.6541, 0.6542, 0.0), (0.6379, 0.67, 0.0), (0.6716, 0.741, 0.0), (0.6532, 0.7572, 0.0), (0.5869, 0.7151, 0.0), (0.5692, 0.7293, 0.0), (0.5957, 0.8032, 0.0), (0.5758, 0.8176, 0.0), (0.514, 0.7692, 0.0), (0.4949, 0.7816, 0.0), (0.5141, 0.8577, 0.0), (0.4929, 0.8701, 0.0), (0.4361, 0.8159, 0.0), (0.4159, 0.8263, 0.0), (0.4275, 0.904, 0.0), (0.4052, 0.9142, 0.0), (0.354, 0.8547, 0.0), (0.3329, 0.8631, 0.0), (0.3369, 0.9415, 0.0), (0.3137, 0.9495, 0.0), (0.2685, 0.8853, 0.0), (0.2467, 0.8916, 0.0), (0.243, 0.97, 0.0), (0.2191, 0.9757, 0.0), (0.1805, 0.9073, 0.0), (0.1581, 0.9115, 0.0), (0.1467, 0.9892, 0.0), (0.1224, 0.9925, 0.0), (0.09067, 0.9207, 0.0), (0.06805, 0.9226, 0.0), (0.04906, 0.9988, 0.0), (0.02453, 0.9997, 0.0), (-3.353e-06, 0.826, 0.0), (0.02026, 0.8258, 0.0), (0.04052, 0.8251, 0.0), (0.06076, 0.8238, 0.0), (0.08096, 0.8221, 0.0), (0.1011, 0.8198, 0.0), (0.1212, 0.8171, 0.0), (0.1412, 0.8139, 0.0), (0.1611, 0.8102, 0.0), (0.181, 0.806, 0.0), (0.2007, 0.8013, 0.0), (0.2203, 0.7961, 0.0), (0.2398, 0.7905, 0.0), (0.2591, 0.7844, 0.0), (0.2783, 0.7778, 0.0), (0.2973, 0.7707, 0.0), (0.3161, 0.7632, 0.0), (0.3347, 0.7552, 0.0), (0.3532, 0.7467, 0.0), (0.3714, 0.7378, 0.0), (0.3894, 0.7285, 0.0), (0.4071, 0.7187, 0.0), (0.4247, 0.7085, 0.0), (0.4419, 0.6979, 0.0), (0.4589, 0.6868, 0.0), (0.4756, 0.6754, 0.0), (0.4921, 0.6635, 0.0), (0.5082, 0.6512, 0.0), (0.524, 0.6385, 0.0), (0.5395, 0.6255, 0.0), (0.5547, 0.6121, 0.0), (0.5696, 0.5983, 0.0), (0.5841, 0.5841, 0.0), (0.5983, 0.5696, 0.0), (0.6121, 0.5547, 0.0), (0.6255, 0.5396, 0.0), (0.6385, 0.524, 0.0), (0.6512, 0.5082, 0.0), (0.6635, 0.4921, 0.0), (0.6754, 0.4756, 0.0), (0.6868, 0.4589, 0.0), (0.6979, 0.4419, 0.0), (0.7085, 0.4247, 0.0), (0.7187, 0.4072, 0.0), (0.7285, 0.3894, 0.0), (0.7378, 0.3714, 0.0), (0.7467, 0.3532, 0.0), (0.7552, 0.3348, 0.0), (0.7632, 0.3161, 0.0), (0.7707, 0.2973, 0.0), (0.7778, 0.2783, 0.0), (0.7843, 0.2591, 0.0), (0.7905, 0.2398, 0.0), (0.7961, 0.2203, 0.0), (0.8013, 0.2007, 0.0), (0.806, 0.181, 0.0), (0.8102, 0.1612, 0.0), (0.8139, 0.1412, 0.0), (0.8171, 0.1212, 0.0), (0.8198, 0.1011, 0.0), (0.8221, 0.08097, 0.0), (0.8238, 0.06078, 0.0), (0.825, 0.04054, 0.0), (0.8258, 0.02028, 0.0), (0.826, 7.425e-06, 0.0), (0.8258, -0.02026, 0.0), (0.825, -0.04053, 0.0), (0.8238, -0.06076, 0.0), (0.8221, -0.08096, 0.0), (0.8198, -0.1011, 0.0), (0.8171, -0.1212, 0.0), (0.8139, -0.1412, 0.0), (0.8102, -0.1611, 0.0), (0.806, -0.181, 0.0), (0.8013, -0.2007, 0.0), (0.7961, -0.2203, 0.0), (0.7905, -0.2398, 0.0), (0.7844, -0.2591, 0.0), (0.7778, -0.2783, 0.0), (0.7707, -0.2973, 0.0), (0.7632, -0.3161, 0.0), (0.7552, -0.3347, 0.0), (0.7467, -0.3532, 0.0), (0.7378, -0.3714, 0.0), (0.7285, -0.3894, 0.0), (0.7187, -0.4072, 0.0), (0.7085, -0.4247, 0.0), (0.6979, -0.4419, 0.0), (0.6868, -0.4589, 0.0), (0.6754, -0.4756, 0.0), (0.6635, -0.4921, 0.0), (0.6512, -0.5082, 0.0), (0.6385, -0.524, 0.0), (0.6255, -0.5395, 0.0), (0.6121, -0.5547, 0.0), (0.5983, -0.5696, 0.0), (0.5841, -0.5841, 0.0), (0.5696, -0.5983, 0.0), (0.5547, -0.6121, 0.0), (0.5396, -0.6255, 0.0), (0.524, -0.6385, 0.0), (0.5082, -0.6512, 0.0), (0.4921, -0.6635, 0.0), (0.4756, -0.6754, 0.0), (0.4589, -0.6868, 0.0), (0.4419, -0.6979, 0.0), (0.4247, -0.7085, 0.0), (0.4072, -0.7187, 0.0), (0.3894, -0.7285, 0.0), (0.3714, -0.7378, 0.0), (0.3532, -0.7467, 0.0), (0.3347, -0.7552, 0.0), (0.3161, -0.7632, 0.0), (0.2973, -0.7707, 0.0), (0.2783, -0.7778, 0.0), (0.2591, -0.7843, 0.0), (0.2398, -0.7905, 0.0), (0.2203, -0.7961, 0.0), (0.2007, -0.8013, 0.0), (0.181, -0.806, 0.0), (0.1612, -0.8102, 0.0), (0.1412, -0.8139, 0.0), (0.1212, -0.8171, 0.0), (0.1011, -0.8198, 0.0), (0.08097, -0.8221, 0.0), (0.06077, -0.8238, 0.0), (0.04053, -0.825, 0.0), (0.02027, -0.8258, 0.0), (-8.494e-07, -0.826, 0.0), (-0.02027, -0.8258, 0.0), (-0.04053, -0.825, 0.0), (-0.06077, -0.8238, 0.0), (-0.08097, -0.8221, 0.0), (-0.1011, -0.8198, 0.0), (-0.1212, -0.8171, 0.0), (-0.1412, -0.8139, 0.0), (-0.1612, -0.8102, 0.0), (-0.181, -0.806, 0.0), (-0.2007, -0.8013, 0.0), (-0.2203, -0.7961, 0.0), (-0.2398, -0.7905, 0.0), (-0.2591, -0.7843, 0.0), (-0.2783, -0.7778, 0.0), (-0.2973, -0.7707, 0.0), (-0.3161, -0.7632, 0.0), (-0.3347, -0.7552, 0.0), (-0.3532, -0.7467, 0.0), (-0.3714, -0.7378, 0.0), (-0.3894, -0.7285, 0.0), (-0.4072, -0.7187, 0.0), (-0.4247, -0.7085, 0.0), (-0.4419, -0.6979, 0.0), (-0.4589, -0.6868, 0.0), (-0.4756, -0.6754, 0.0), (-0.4921, -0.6635, 0.0), (-0.5082, -0.6512, 0.0), (-0.524, -0.6385, 0.0), (-0.5396, -0.6255, 0.0), (-0.5547, -0.6121, 0.0), (-0.5696, -0.5983, 0.0), (-0.5841, -0.5841, 0.0), (-0.5983, -0.5696, 0.0), (-0.6121, -0.5547, 0.0), (-0.6255, -0.5395, 0.0), (-0.6385, -0.524, 0.0), (-0.6512, -0.5082, 0.0), (-0.6635, -0.4921, 0.0), (-0.6754, -0.4756, 0.0), (-0.6868, -0.4589, 0.0), (-0.6979, -0.4419, 0.0), (-0.7085, -0.4247, 0.0), (-0.7187, -0.4072, 0.0), (-0.7285, -0.3894, 0.0), (-0.7378, -0.3714, 0.0), (-0.7467, -0.3532, 0.0), (-0.7552, -0.3347, 0.0), (-0.7632, -0.3161, 0.0), (-0.7707, -0.2973, 0.0), (-0.7778, -0.2783, 0.0), (-0.7844, -0.2591, 0.0), (-0.7905, -0.2398, 0.0), (-0.7961, -0.2203, 0.0), (-0.8013, -0.2007, 0.0), (-0.806, -0.181, 0.0), (-0.8102, -0.1611, 0.0), (-0.8139, -0.1412, 0.0), (-0.8171, -0.1212, 0.0), (-0.8198, -0.1011, 0.0), (-0.8221, -0.08096, 0.0), (-0.8238, -0.06076, 0.0), (-0.8251, -0.04053, 0.0), (-0.8258, -0.02027, 0.0), (-0.826, 2.919e-06, 0.0), (-0.8258, 0.02028, 0.0), (-0.8251, 0.04054, 0.0), (-0.8238, 0.06077, 0.0), (-0.8221, 0.08097, 0.0), (-0.8198, 0.1011, 0.0), (-0.8171, 0.1212, 0.0), (-0.8139, 0.1412, 0.0), (-0.8102, 0.1612, 0.0), (-0.806, 0.181, 0.0), (-0.8013, 0.2007, 0.0), (-0.7961, 0.2203, 0.0), (-0.7905, 0.2398, 0.0), (-0.7844, 0.2591, 0.0), (-0.7778, 0.2783, 0.0), (-0.7707, 0.2973, 0.0), (-0.7632, 0.3161, 0.0), (-0.7552, 0.3348, 0.0), (-0.7467, 0.3532, 0.0), (-0.7378, 0.3714, 0.0), (-0.7285, 0.3894, 0.0), (-0.7187, 0.4072, 0.0), (-0.7085, 0.4247, 0.0), (-0.6979, 0.4419, 0.0), (-0.6868, 0.4589, 0.0), (-0.6754, 0.4756, 0.0), (-0.6635, 0.4921, 0.0), (-0.6512, 0.5082, 0.0), (-0.6385, 0.524, 0.0), (-0.6255, 0.5396, 0.0), (-0.6121, 0.5547, 0.0), (-0.5983, 0.5696, 0.0), (-0.5841, 0.5841, 0.0), (-0.5696, 0.5983, 0.0), (-0.5547, 0.6121, 0.0), (-0.5396, 0.6255, 0.0), (-0.524, 0.6385, 0.0), (-0.5082, 0.6512, 0.0), (-0.4921, 0.6635, 0.0), (-0.4756, 0.6754, 0.0), (-0.4589, 0.6868, 0.0), (-0.4419, 0.6979, 0.0), (-0.4247, 0.7085, 0.0), (-0.4072, 0.7187, 0.0), (-0.3894, 0.7285, 0.0), (-0.3714, 0.7378, 0.0), (-0.3532, 0.7467, 0.0), (-0.3347, 0.7552, 0.0), (-0.3161, 0.7632, 0.0), (-0.2973, 0.7707, 0.0), (-0.2783, 0.7778, 0.0), (-0.2591, 0.7844, 0.0), (-0.2398, 0.7905, 0.0), (-0.2203, 0.7961, 0.0), (-0.2007, 0.8013, 0.0), (-0.181, 0.806, 0.0), (-0.1612, 0.8102, 0.0), (-0.1412, 0.8139, 0.0), (-0.1212, 0.8171, 0.0), (-0.1011, 0.8198, 0.0), (-0.08097, 0.8221, 0.0), (-0.06077, 0.8238, 0.0), (-0.04053, 0.8251, 0.0), (-0.02028, 0.8258, 0.0), (-0.0227, 0.9248, 0.08251), (-5.503e-08, 0.9251, 0.08251), (-0.04907, 0.9988, 0.08251), (-0.07356, 0.9973, 0.08251), (-0.09068, 0.9207, 0.08251), (-0.1132, 0.9182, 0.08251), (-0.1467, 0.9892, 0.08251), (-0.171, 0.9853, 0.08251), (-0.1805, 0.9073, 0.08251), (-0.2027, 0.9026, 0.08251), (-0.243, 0.97, 0.08251), (-0.2667, 0.9638, 0.08251), (-0.2685, 0.8853, 0.08251), (-0.2902, 0.8784, 0.08251), (-0.3369, 0.9415, 0.08251), (-0.3599, 0.933, 0.08251), (-0.354, 0.8547, 0.08251), (-0.3749, 0.8457, 0.08251), (-0.4276, 0.904, 0.08251), (-0.4496, 0.8932, 0.08251), (-0.4361, 0.8159, 0.08251), (-0.456, 0.8049, 0.08251), (-0.5141, 0.8577, 0.08251), (-0.535, 0.8449, 0.08251), (-0.514, 0.7692, 0.08251), (-0.5327, 0.7564, 0.08251), (-0.5957, 0.8032, 0.08251), (-0.6152, 0.7883, 0.08251), (-0.5869, 0.7151, 0.08251), (-0.6043, 0.7005, 0.08251), (-0.6716, 0.741, 0.08251), (-0.6895, 0.7242, 0.08251), (-0.6542, 0.6542, 0.08251), (-0.67, 0.6379, 0.08251), (-0.741, 0.6716, 0.08251), (-0.7572, 0.6532, 0.08251), (-0.7151, 0.5869, 0.08251), (-0.7293, 0.5692, 0.08251), (-0.8032, 0.5957, 0.08251), (-0.8176, 0.5758, 0.08251), (-0.7692, 0.514, 0.08251), (-0.7816, 0.4949, 0.08251), (-0.8577, 0.5141, 0.08251), (-0.8701, 0.4929, 0.08251), (-0.8159, 0.4361, 0.08251), (-0.8263, 0.4159, 0.08251), (-0.904, 0.4276, 0.08251), (-0.9142, 0.4052, 0.08251), (-0.8547, 0.354, 0.08251), (-0.8631, 0.3329, 0.08251), (-0.9415, 0.3369, 0.08251), (-0.9495, 0.3137, 0.08251), (-0.8853, 0.2685, 0.08251), (-0.8916, 0.2467, 0.08251), (-0.97, 0.243, 0.08251), (-0.9757, 0.2191, 0.08251), (-0.9073, 0.1805, 0.08251), (-0.9115, 0.1582, 0.08251), (-0.9892, 0.1467, 0.08251), (-0.9925, 0.1224, 0.08251), (-0.9207, 0.09068, 0.08251), (-0.9226, 0.06806, 0.08251), (-0.9988, 0.04907, 0.08251), (-0.9997, 0.02454, 0.08251), (-0.9251, 9.92e-07, 0.08251), (-0.9248, -0.0227, 0.08251), (-0.9988, -0.04907, 0.08251), (-0.9973, -0.07356, 0.08251), (-0.9207, -0.09068, 0.08251), (-0.9182, -0.1132, 0.08251), (-0.9892, -0.1467, 0.08251), (-0.9853, -0.171, 0.08251), (-0.9073, -0.1805, 0.08251), (-0.9026, -0.2027, 0.08251), (-0.97, -0.243, 0.08251), (-0.9638, -0.2667, 0.08251), (-0.8853, -0.2685, 0.08251), (-0.8784, -0.2902, 0.08251), (-0.9415, -0.3369, 0.08251), (-0.933, -0.3599, 0.08251), (-0.8547, -0.354, 0.08251), (-0.8457, -0.3749, 0.08251), (-0.904, -0.4276, 0.08251), (-0.8932, -0.4496, 0.08251), (-0.8159, -0.4361, 0.08251), (-0.8049, -0.456, 0.08251), (-0.8577, -0.5141, 0.08251), (-0.8449, -0.535, 0.08251), (-0.7692, -0.514, 0.08251), (-0.7564, -0.5327, 0.08251), (-0.8032, -0.5957, 0.08251), (-0.7883, -0.6152, 0.08251), (-0.7151, -0.5869, 0.08251), (-0.7005, -0.6043, 0.08251), (-0.741, -0.6716, 0.08251), (-0.7242, -0.6895, 0.08251), (-0.6542, -0.6542, 0.08251), (-0.6379, -0.67, 0.08251), (-0.6716, -0.741, 0.08251), (-0.6532, -0.7572, 0.08251), (-0.5869, -0.7151, 0.08251), (-0.5692, -0.7293, 0.08251), (-0.5957, -0.8032, 0.08251), (-0.5758, -0.8176, 0.08251), (-0.514, -0.7692, 0.08251), (-0.4949, -0.7816, 0.08251), (-0.5141, -0.8577, 0.08251), (-0.4929, -0.8701, 0.08251), (-0.4361, -0.8159, 0.08251), (-0.4159, -0.8263, 0.08251), (-0.4276, -0.904, 0.08251), (-0.4052, -0.9142, 0.08251), (-0.354, -0.8547, 0.08251), (-0.3329, -0.8631, 0.08251), (-0.3369, -0.9415, 0.08251), (-0.3137, -0.9495, 0.08251), (-0.2685, -0.8853, 0.08251), (-0.2467, -0.8916, 0.08251), (-0.243, -0.97, 0.08251), (-0.2191, -0.9757, 0.08251), (-0.1805, -0.9073, 0.08251), (-0.1582, -0.9115, 0.08251), (-0.1467, -0.9892, 0.08251), (-0.1224, -0.9925, 0.08251), (-0.09068, -0.9207, 0.08251), (-0.06805, -0.9226, 0.08251), (-0.04907, -0.9988, 0.08251), (-0.02454, -0.9997, 0.08251), (1.349e-06, -0.9251, 0.08251), (0.0227, -0.9248, 0.08251), (0.04907, -0.9988, 0.08251), (0.07357, -0.9973, 0.08251), (0.09068, -0.9207, 0.08251), (0.1132, -0.9182, 0.08251), (0.1467, -0.9892, 0.08251), (0.171, -0.9853, 0.08251), (0.1805, -0.9073, 0.08251), (0.2027, -0.9026, 0.08251), (0.243, -0.97, 0.08251), (0.2667, -0.9638, 0.08251), (0.2685, -0.8853, 0.08251), (0.2902, -0.8784, 0.08251), (0.3369, -0.9415, 0.08251), (0.3599, -0.933, 0.08251), (0.354, -0.8547, 0.08251), (0.3749, -0.8457, 0.08251), (0.4276, -0.904, 0.08251), (0.4496, -0.8932, 0.08251), (0.4361, -0.8159, 0.08251), (0.456, -0.8049, 0.08251), (0.5141, -0.8577, 0.08251), (0.535, -0.8449, 0.08251), (0.514, -0.7692, 0.08251), (0.5327, -0.7564, 0.08251), (0.5957, -0.8032, 0.08251), (0.6152, -0.7883, 0.08251), (0.5869, -0.7151, 0.08251), (0.6043, -0.7005, 0.08251), (0.6716, -0.7409, 0.08251), (0.6895, -0.7242, 0.08251), (0.6542, -0.6541, 0.08251), (0.67, -0.6379, 0.08251), (0.741, -0.6716, 0.08251), (0.7572, -0.6532, 0.08251), (0.7151, -0.5869, 0.08251), (0.7293, -0.5692, 0.08251), (0.8032, -0.5957, 0.08251), (0.8176, -0.5758, 0.08251), (0.7692, -0.514, 0.08251), (0.7816, -0.4949, 0.08251), (0.8577, -0.5141, 0.08251), (0.8701, -0.4929, 0.08251), (0.8159, -0.4361, 0.08251), (0.8263, -0.4159, 0.08251), (0.904, -0.4276, 0.08251), (0.9142, -0.4052, 0.08251), (0.8547, -0.354, 0.08251), (0.8631, -0.3329, 0.08251), (0.9415, -0.3369, 0.08251), (0.9495, -0.3137, 0.08251), (0.8853, -0.2685, 0.08251), (0.8916, -0.2467, 0.08251), (0.97, -0.243, 0.08251), (0.9757, -0.2191, 0.08251), (0.9073, -0.1805, 0.08251), (0.9115, -0.1582, 0.08251), (0.9892, -0.1467, 0.08251), (0.9925, -0.1224, 0.08251), (0.9207, -0.09067, 0.08251), (0.9226, -0.06805, 0.08251), (0.9988, -0.04906, 0.08251), (0.9997, -0.02454, 0.08251), (0.9251, 5.455e-06, 0.08251), (0.9248, 0.02271, 0.08251), (0.9988, 0.04907, 0.08251), (0.9973, 0.07357, 0.08251), (0.9207, 0.09068, 0.08251), (0.9182, 0.1132, 0.08251), (0.9892, 0.1467, 0.08251), (0.9853, 0.171, 0.08251), (0.9073, 0.1805, 0.08251), (0.9026, 0.2027, 0.08251), (0.97, 0.243, 0.08251), (0.9638, 0.2667, 0.08251), (0.8853, 0.2686, 0.08251), (0.8784, 0.2902, 0.08251), (0.9415, 0.3369, 0.08251), (0.933, 0.3599, 0.08251), (0.8547, 0.354, 0.08251), (0.8457, 0.3749, 0.08251), (0.904, 0.4276, 0.08251), (0.8932, 0.4496, 0.08251), (0.8159, 0.4361, 0.08251), (0.8049, 0.456, 0.08251), (0.8577, 0.5141, 0.08251), (0.8448, 0.535, 0.08251), (0.7692, 0.514, 0.08251), (0.7564, 0.5327, 0.08251), (0.8032, 0.5957, 0.08251), (0.7883, 0.6152, 0.08251), (0.7151, 0.5869, 0.08251), (0.7005, 0.6043, 0.08251), (0.7409, 0.6716, 0.08251), (0.7242, 0.6895, 0.08251), (0.6541, 0.6542, 0.08251), (0.6379, 0.67, 0.08251), (0.6716, 0.741, 0.08251), (0.6532, 0.7572, 0.08251), (0.5869, 0.7151, 0.08251), (0.5692, 0.7293, 0.08251), (0.5957, 0.8032, 0.08251), (0.5758, 0.8176, 0.08251), (0.514, 0.7692, 0.08251), (0.4949, 0.7816, 0.08251), (0.5141, 0.8577, 0.08251), (0.4929, 0.8701, 0.08251), (0.4361, 0.8159, 0.08251), (0.4159, 0.8263, 0.08251), (0.4275, 0.904, 0.08251), (0.4052, 0.9142, 0.08251), (0.354, 0.8547, 0.08251), (0.3329, 0.8631, 0.08251), (0.3369, 0.9415, 0.08251), (0.3137, 0.9495, 0.08251), (0.2685, 0.8853, 0.08251), (0.2467, 0.8916, 0.08251), (0.243, 0.97, 0.08251), (0.2191, 0.9757, 0.08251), (0.1805, 0.9073, 0.08251), (0.1581, 0.9115, 0.08251), (0.1467, 0.9892, 0.08251), (0.1224, 0.9925, 0.08251), (0.09067, 0.9207, 0.08251), (0.06805, 0.9226, 0.08251), (0.04906, 0.9988, 0.08251), (0.02453, 0.9997, 0.08251), (-3.353e-06, 0.826, 0.08251), (0.02026, 0.8258, 0.08251), (0.04052, 0.8251, 0.08251), (0.06076, 0.8238, 0.08251), (0.08096, 0.8221, 0.08251), (0.1011, 0.8198, 0.08251), (0.1212, 0.8171, 0.08251), (0.1412, 0.8139, 0.08251), (0.1611, 0.8102, 0.08251), (0.181, 0.806, 0.08251), (0.2007, 0.8013, 0.08251), (0.2203, 0.7961, 0.08251), (0.2398, 0.7905, 0.08251), (0.2591, 0.7844, 0.08251), (0.2783, 0.7778, 0.08251), (0.2973, 0.7707, 0.08251), (0.3161, 0.7632, 0.08251), (0.3347, 0.7552, 0.08251), (0.3532, 0.7467, 0.08251), (0.3714, 0.7378, 0.08251), (0.3894, 0.7285, 0.08251), (0.4071, 0.7187, 0.08251), (0.4247, 0.7085, 0.08251), (0.4419, 0.6979, 0.08251), (0.4589, 0.6868, 0.08251), (0.4756, 0.6754, 0.08251), (0.4921, 0.6635, 0.08251), (0.5082, 0.6512, 0.08251), (0.524, 0.6385, 0.08251), (0.5395, 0.6255, 0.08251), (0.5547, 0.6121, 0.08251), (0.5696, 0.5983, 0.08251), (0.5841, 0.5841, 0.08251), (0.5983, 0.5696, 0.08251), (0.6121, 0.5547, 0.08251), (0.6255, 0.5396, 0.08251), (0.6385, 0.524, 0.08251), (0.6512, 0.5082, 0.08251), (0.6635, 0.4921, 0.08251), (0.6754, 0.4756, 0.08251), (0.6868, 0.4589, 0.08251), (0.6979, 0.4419, 0.08251), (0.7085, 0.4247, 0.08251), (0.7187, 0.4072, 0.08251), (0.7285, 0.3894, 0.08251), (0.7378, 0.3714, 0.08251), (0.7467, 0.3532, 0.08251), (0.7552, 0.3348, 0.08251), (0.7632, 0.3161, 0.08251), (0.7707, 0.2973, 0.08251), (0.7778, 0.2783, 0.08251), (0.7843, 0.2591, 0.08251), (0.7905, 0.2398, 0.08251), (0.7961, 0.2203, 0.08251), (0.8013, 0.2007, 0.08251), (0.806, 0.181, 0.08251), (0.8102, 0.1612, 0.08251), (0.8139, 0.1412, 0.08251), (0.8171, 0.1212, 0.08251), (0.8198, 0.1011, 0.08251), (0.8221, 0.08097, 0.08251), (0.8238, 0.06078, 0.08251), (0.825, 0.04054, 0.08251), (0.8258, 0.02028, 0.08251), (0.826, 7.425e-06, 0.08251), (0.8258, -0.02026, 0.08251), (0.825, -0.04053, 0.08251), (0.8238, -0.06076, 0.08251), (0.8221, -0.08096, 0.08251), (0.8198, -0.1011, 0.08251), (0.8171, -0.1212, 0.08251), (0.8139, -0.1412, 0.08251), (0.8102, -0.1611, 0.08251), (0.806, -0.181, 0.08251), (0.8013, -0.2007, 0.08251), (0.7961, -0.2203, 0.08251), (0.7905, -0.2398, 0.08251), (0.7844, -0.2591, 0.08251), (0.7778, -0.2783, 0.08251), (0.7707, -0.2973, 0.08251), (0.7632, -0.3161, 0.08251), (0.7552, -0.3347, 0.08251), (0.7467, -0.3532, 0.08251), (0.7378, -0.3714, 0.08251), (0.7285, -0.3894, 0.08251), (0.7187, -0.4072, 0.08251), (0.7085, -0.4247, 0.08251), (0.6979, -0.4419, 0.08251), (0.6868, -0.4589, 0.08251), (0.6754, -0.4756, 0.08251), (0.6635, -0.4921, 0.08251), (0.6512, -0.5082, 0.08251), (0.6385, -0.524, 0.08251), (0.6255, -0.5395, 0.08251), (0.6121, -0.5547, 0.08251), (0.5983, -0.5696, 0.08251), (0.5841, -0.5841, 0.08251), (0.5696, -0.5983, 0.08251), (0.5547, -0.6121, 0.08251), (0.5396, -0.6255, 0.08251), (0.524, -0.6385, 0.08251), (0.5082, -0.6512, 0.08251), (0.4921, -0.6635, 0.08251), (0.4756, -0.6754, 0.08251), (0.4589, -0.6868, 0.08251), (0.4419, -0.6979, 0.08251), (0.4247, -0.7085, 0.08251), (0.4072, -0.7187, 0.08251), (0.3894, -0.7285, 0.08251), (0.3714, -0.7378, 0.08251), (0.3532, -0.7467, 0.08251), (0.3347, -0.7552, 0.08251), (0.3161, -0.7632, 0.08251), (0.2973, -0.7707, 0.08251), (0.2783, -0.7778, 0.08251), (0.2591, -0.7843, 0.08251), (0.2398, -0.7905, 0.08251), (0.2203, -0.7961, 0.08251), (0.2007, -0.8013, 0.08251), (0.181, -0.806, 0.08251), (0.1612, -0.8102, 0.08251), (0.1412, -0.8139, 0.08251), (0.1212, -0.8171, 0.08251), (0.1011, -0.8198, 0.08251), (0.08097, -0.8221, 0.08251), (0.06077, -0.8238, 0.08251), (0.04053, -0.825, 0.08251), (0.02027, -0.8258, 0.08251), (-8.494e-07, -0.826, 0.08251), (-0.02027, -0.8258, 0.08251), (-0.04053, -0.825, 0.08251), (-0.06077, -0.8238, 0.08251), (-0.08097, -0.8221, 0.08251), (-0.1011, -0.8198, 0.08251), (-0.1212, -0.8171, 0.08251), (-0.1412, -0.8139, 0.08251), (-0.1612, -0.8102, 0.08251), (-0.181, -0.806, 0.08251), (-0.2007, -0.8013, 0.08251), (-0.2203, -0.7961, 0.08251), (-0.2398, -0.7905, 0.08251), (-0.2591, -0.7843, 0.08251), (-0.2783, -0.7778, 0.08251), (-0.2973, -0.7707, 0.08251), (-0.3161, -0.7632, 0.08251), (-0.3347, -0.7552, 0.08251), (-0.3532, -0.7467, 0.08251), (-0.3714, -0.7378, 0.08251), (-0.3894, -0.7285, 0.08251), (-0.4072, -0.7187, 0.08251), (-0.4247, -0.7085, 0.08251), (-0.4419, -0.6979, 0.08251), (-0.4589, -0.6868, 0.08251), (-0.4756, -0.6754, 0.08251), (-0.4921, -0.6635, 0.08251), (-0.5082, -0.6512, 0.08251), (-0.524, -0.6385, 0.08251), (-0.5396, -0.6255, 0.08251), (-0.5547, -0.6121, 0.08251), (-0.5696, -0.5983, 0.08251), (-0.5841, -0.5841, 0.08251), (-0.5983, -0.5696, 0.08251), (-0.6121, -0.5547, 0.08251), (-0.6255, -0.5395, 0.08251), (-0.6385, -0.524, 0.08251), (-0.6512, -0.5082, 0.08251), (-0.6635, -0.4921, 0.08251), (-0.6754, -0.4756, 0.08251), (-0.6868, -0.4589, 0.08251), (-0.6979, -0.4419, 0.08251), (-0.7085, -0.4247, 0.08251), (-0.7187, -0.4072, 0.08251), (-0.7285, -0.3894, 0.08251), (-0.7378, -0.3714, 0.08251), (-0.7467, -0.3532, 0.08251), (-0.7552, -0.3347, 0.08251), (-0.7632, -0.3161, 0.08251), (-0.7707, -0.2973, 0.08251), (-0.7778, -0.2783, 0.08251), (-0.7844, -0.2591, 0.08251), (-0.7905, -0.2398, 0.08251), (-0.7961, -0.2203, 0.08251), (-0.8013, -0.2007, 0.08251), (-0.806, -0.181, 0.08251), (-0.8102, -0.1611, 0.08251), (-0.8139, -0.1412, 0.08251), (-0.8171, -0.1212, 0.08251), (-0.8198, -0.1011, 0.08251), (-0.8221, -0.08096, 0.08251), (-0.8238, -0.06076, 0.08251), (-0.8251, -0.04053, 0.08251), (-0.8258, -0.02027, 0.08251), (-0.826, 2.919e-06, 0.08251), (-0.8258, 0.02028, 0.08251), (-0.8251, 0.04054, 0.08251), (-0.8238, 0.06077, 0.08251), (-0.8221, 0.08097, 0.08251), (-0.8198, 0.1011, 0.08251), (-0.8171, 0.1212, 0.08251), (-0.8139, 0.1412, 0.08251), (-0.8102, 0.1612, 0.08251), (-0.806, 0.181, 0.08251), (-0.8013, 0.2007, 0.08251), (-0.7961, 0.2203, 0.08251), (-0.7905, 0.2398, 0.08251), (-0.7844, 0.2591, 0.08251), (-0.7778, 0.2783, 0.08251), (-0.7707, 0.2973, 0.08251), (-0.7632, 0.3161, 0.08251), (-0.7552, 0.3348, 0.08251), (-0.7467, 0.3532, 0.08251), (-0.7378, 0.3714, 0.08251), (-0.7285, 0.3894, 0.08251), (-0.7187, 0.4072, 0.08251), (-0.7085, 0.4247, 0.08251), (-0.6979, 0.4419, 0.08251), (-0.6868, 0.4589, 0.08251), (-0.6754, 0.4756, 0.08251), (-0.6635, 0.4921, 0.08251), (-0.6512, 0.5082, 0.08251), (-0.6385, 0.524, 0.08251), (-0.6255, 0.5396, 0.08251), (-0.6121, 0.5547, 0.08251), (-0.5983, 0.5696, 0.08251), (-0.5841, 0.5841, 0.08251), (-0.5696, 0.5983, 0.08251), (-0.5547, 0.6121, 0.08251), (-0.5396, 0.6255, 0.08251), (-0.524, 0.6385, 0.08251), (-0.5082, 0.6512, 0.08251), (-0.4921, 0.6635, 0.08251), (-0.4756, 0.6754, 0.08251), (-0.4589, 0.6868, 0.08251), (-0.4419, 0.6979, 0.08251), (-0.4247, 0.7085, 0.08251), (-0.4072, 0.7187, 0.08251), (-0.3894, 0.7285, 0.08251), (-0.3714, 0.7378, 0.08251), (-0.3532, 0.7467, 0.08251), (-0.3347, 0.7552, 0.08251), (-0.3161, 0.7632, 0.08251), (-0.2973, 0.7707, 0.08251), (-0.2783, 0.7778, 0.08251), (-0.2591, 0.7844, 0.08251), (-0.2398, 0.7905, 0.08251), (-0.2203, 0.7961, 0.08251), (-0.2007, 0.8013, 0.08251), (-0.181, 0.806, 0.08251), (-0.1612, 0.8102, 0.08251), (-0.1412, 0.8139, 0.08251), (-0.1212, 0.8171, 0.08251), (-0.1011, 0.8198, 0.08251), (-0.08097, 0.8221, 0.08251), (-0.06077, 0.8238, 0.08251), (-0.04053, 0.8251, 0.08251), (-0.02028, 0.8258, 0.08251), (2.739, -0.5696, 0.07756), (2.807, -0.5131, 0.07756), (2.29, 0.01212, 0.07756), (1.046, -0.3741, 0.07756)], [], [(1, 0, 255, 254, 253, 252, 251, 250, 249, 248, 247, 246, 245, 244, 243, 242, 241, 240, 239, 238, 237, 236, 235, 234, 233, 232, 231, 230, 229, 228, 227, 226, 225, 224, 223, 222, 221, 220, 219, 218, 217, 216, 215, 214, 213, 212, 211, 210, 209, 208, 207, 206, 205, 204, 203, 202, 201, 200, 199, 198, 197, 196, 195, 194, 193, 192, 320, 319, 318, 317, 316, 315, 314, 313, 312, 311, 310, 309, 308, 307, 306, 305, 304, 303, 302, 301, 300, 299, 298, 297, 296, 295, 294, 293, 292, 291, 290, 289, 288, 287, 286, 285, 284, 283, 282, 281, 280, 279, 278, 277, 276, 275, 274, 273, 272, 271, 270, 269, 268, 267, 266, 265, 264, 263, 262, 261, 260, 259, 258, 257, 256, 511, 510, 509, 508, 507, 506, 505, 504, 503, 502, 501, 500, 499, 498, 497, 496, 495, 494, 493, 492, 491, 490, 489, 488, 487, 486, 485, 484, 483, 482, 481, 480, 479, 478, 477, 476, 475, 474, 473, 472, 471, 470, 469, 468, 467, 466, 465, 464, 463, 462, 461, 460, 459, 458, 457, 456, 455, 454, 453, 452, 451, 450, 449, 448, 64, 63, 62, 61, 60, 59, 58, 57, 56, 55, 54, 53, 52, 51, 50, 49, 48, 47, 46, 45, 44, 43, 42, 41, 40, 39, 38, 37, 36, 35, 34, 33, 32, 31, 30, 29, 28, 27, 26, 25, 24, 23, 22, 21, 20, 19, 18, 17, 16, 15, 14, 13, 12, 11, 10, 9, 8, 7, 6, 5, 4, 3, 2), (704, 832, 833, 834, 835, 836, 837, 838, 839, 840, 841, 842, 843, 844, 845, 846, 847, 848, 849, 850, 851, 852, 853, 854, 855, 856, 857, 858, 859, 860, 861, 862, 863, 864, 865, 866, 867, 868, 869, 870, 871, 872, 873, 874, 875, 876, 877, 878, 879, 880, 881, 882, 883, 884, 885, 886, 887, 888, 889, 890, 891, 892, 893, 894, 895, 896, 897, 898, 899, 900, 901, 902, 903, 904, 905, 906, 907, 908, 909, 910, 911, 912, 913, 914, 915, 916, 917, 918, 919, 920, 921, 922, 923, 924, 925, 926, 927, 928, 929, 930, 931, 932, 933, 934, 935, 936, 937, 938, 939, 940, 941, 942, 943, 944, 945, 946, 947, 948, 949, 950, 951, 952, 953, 954, 955, 956, 957, 958, 959, 960, 576, 577, 578, 579, 580, 581, 582, 583, 584, 585, 586, 587, 588, 589, 590, 591, 592, 593, 594, 595, 596, 597, 598, 599, 600, 601, 602, 603, 604, 605, 606, 607, 608, 609, 610, 611, 612, 613, 614, 615, 616, 617, 618, 619, 620, 621, 622, 623, 624, 625, 626, 627, 628, 629, 630, 631, 632, 633, 634, 635, 636, 637, 638, 639, 640, 641, 642, 643, 644, 645, 646, 647, 648, 649, 650, 651, 652, 653, 654, 655, 656, 657, 658, 659, 660, 661, 662, 663, 664, 665, 666, 667, 668, 669, 670, 671, 672, 673, 674, 675, 676, 677, 678, 679, 680, 681, 682, 683, 684, 685, 686, 687, 688, 689, 690, 691, 692, 693, 694, 695, 696, 697, 698, 699, 700, 701, 702, 703), (192, 191, 190, 189, 188, 187, 186, 185, 184, 183, 182, 181, 180, 179, 178, 177, 176, 175, 174, 173, 172, 171, 170, 169, 168, 167, 166, 165, 164, 163, 162, 161, 160, 159, 158, 157, 156, 155, 154, 153, 152, 151, 150, 149, 148, 147, 146, 145, 144, 143, 142, 141, 140, 139, 138, 137, 136, 135, 134, 133, 132, 131, 130, 129, 128, 127, 126, 125, 124, 123, 122, 121, 120, 119, 118, 117, 116, 115, 114, 113, 112, 111, 110, 109, 108, 107, 106, 105, 104, 103, 102, 101, 100, 99, 98, 97, 96, 95, 94, 93, 92, 91, 90, 89, 88, 87, 86, 85, 84, 83, 82, 81, 80, 79, 78, 77, 76, 75, 74, 73, 72, 71, 70, 69, 68, 67, 66, 65, 64, 448, 447, 446, 445, 444, 443, 442, 441, 440, 439, 438, 437, 436, 435, 434, 433, 432, 431, 430, 429, 428, 427, 426, 425, 424, 423, 422, 421, 420, 419, 418, 417, 416, 415, 414, 413, 412, 411, 410, 409, 408, 407, 406, 405, 404, 403, 402, 401, 400, 399, 398, 397, 396, 395, 394, 393, 392, 391, 390, 389, 388, 387, 386, 385, 384, 383, 382, 381, 380, 379, 378, 377, 376, 375, 374, 373, 372, 371, 370, 369, 368, 367, 366, 365, 364, 363, 362, 361, 360, 359, 358, 357, 356, 355, 354, 353, 352, 351, 350, 349, 348, 347, 346, 345, 344, 343, 342, 341, 340, 339, 338, 337, 336, 335, 334, 333, 332, 331, 330, 329, 328, 327, 326, 325, 324, 323, 322, 321, 320), (512, 514, 515, 516, 517, 518, 519, 520, 521, 522, 523, 524, 525, 526, 527, 528, 529, 530, 531, 532, 533, 534, 535, 536, 537, 538, 539, 540, 541, 542, 543, 544, 545, 546, 547, 548, 549, 550, 551, 552, 553, 554, 555, 556, 557, 558, 559, 560, 561, 562, 563, 564, 565, 566, 567, 568, 569, 570, 571, 572, 573, 574, 575, 576, 960, 961, 962, 963, 964, 965, 966, 967, 968, 969, 970, 971, 972, 973, 974, 975, 976, 977, 978, 979, 980, 981, 982, 983, 984, 985, 986, 987, 988, 989, 990, 991, 992, 993, 994, 995, 996, 997, 998, 999, 1000, 1001, 1002, 1003, 1004, 1005, 1006, 1007, 1008, 1009, 1010, 1011, 1012, 1013, 1014, 1015, 1016, 1017, 1018, 1019, 1020, 1021, 1022, 1023, 768, 769, 770, 771, 772, 773, 774, 775, 776, 777, 778, 779, 780, 781, 782, 783, 784, 785, 786, 787, 788, 789, 790, 791, 792, 793, 794, 795, 796, 797, 798, 799, 800, 801, 802, 803, 804, 805, 806, 807, 808, 809, 810, 811, 812, 813, 814, 815, 816, 817, 818, 819, 820, 821, 822, 823, 824, 825, 826, 827, 828, 829, 830, 831, 832, 704, 705, 706, 707, 708, 709, 710, 711, 712, 713, 714, 715, 716, 717, 718, 719, 720, 721, 722, 723, 724, 725, 726, 727, 728, 729, 730, 731, 732, 733, 734, 735, 736, 737, 738, 739, 740, 741, 742, 743, 744, 745, 746, 747, 748, 749, 750, 751, 752, 753, 754, 755, 756, 757, 758, 759, 760, 761, 762, 763, 764, 765, 766, 767, 513), (16, 17, 529, 528), (429, 430, 942, 941), (223, 224, 736, 735), (17, 18, 530, 529), (430, 431, 943, 942), (224, 225, 737, 736), (18, 19, 531, 530), (431, 432, 944, 943), (225, 226, 738, 737), (19, 20, 532, 531), (432, 433, 945, 944), (226, 227, 739, 738), (20, 21, 533, 532), (433, 434, 946, 945), (227, 228, 740, 739), (21, 22, 534, 533), (434, 435, 947, 946), (228, 229, 741, 740), (22, 23, 535, 534), (435, 436, 948, 947), (229, 230, 742, 741), (23, 24, 536, 535), (436, 437, 949, 948), (230, 231, 743, 742), (24, 25, 537, 536), (437, 438, 950, 949), (231, 232, 744, 743), (25, 26, 538, 537), (438, 439, 951, 950), (232, 233, 745, 744), (26, 27, 539, 538), (439, 440, 952, 951), (233, 234, 746, 745), (27, 28, 540, 539), (440, 441, 953, 952), (234, 235, 747, 746), (28, 29, 541, 540), (441, 442, 954, 953), (235, 236, 748, 747), (29, 30, 542, 541), (442, 443, 955, 954), (236, 237, 749, 748), (30, 31, 543, 542), (443, 444, 956, 955), (237, 238, 750, 749), (31, 32, 544, 543), (444, 445, 957, 956), (238, 239, 751, 750), (32, 33, 545, 544), (445, 446, 958, 957), (239, 240, 752, 751), (33, 34, 546, 545), (446, 447, 959, 958), (240, 241, 753, 752), (34, 35, 547, 546), (447, 448, 960, 959), (241, 242, 754, 753), (35, 36, 548, 547), (448, 449, 961, 960), (242, 243, 755, 754), (36, 37, 549, 548), (449, 450, 962, 961), (243, 244, 756, 755), (37, 38, 550, 549), (450, 451, 963, 962), (244, 245, 757, 756), (38, 39, 551, 550), (451, 452, 964, 963), (245, 246, 758, 757), (39, 40, 552, 551), (452, 453, 965, 964), (246, 247, 759, 758), (40, 41, 553, 552), (453, 454, 966, 965), (247, 248, 760, 759), (41, 42, 554, 553), (454, 455, 967, 966), (248, 249, 761, 760), (42, 43, 555, 554), (455, 456, 968, 967), (249, 250, 762, 761), (43, 44, 556, 555), (456, 457, 969, 968), (250, 251, 763, 762), (44, 45, 557, 556), (457, 458, 970, 969), (251, 252, 764, 763), (45, 46, 558, 557), (458, 459, 971, 970), (252, 253, 765, 764), (46, 47, 559, 558), (459, 460, 972, 971), (253, 254, 766, 765), (47, 48, 560, 559), (460, 461, 973, 972), (254, 255, 767, 766), (48, 49, 561, 560), (461, 462, 974, 973), (255, 0, 513, 767), (49, 50, 562, 561), (462, 463, 975, 974), (256, 257, 769, 768), (50, 51, 563, 562), (463, 464, 976, 975), (257, 258, 770, 769), (51, 52, 564, 563), (464, 465, 977, 976), (258, 259, 771, 770), (52, 53, 565, 564), (465, 466, 978, 977), (259, 260, 772, 771), (53, 54, 566, 565), (466, 467, 979, 978), (260, 261, 773, 772), (54, 55, 567, 566), (467, 468, 980, 979), (261, 262, 774, 773), (55, 56, 568, 567), (468, 469, 981, 980), (262, 263, 775, 774), (56, 57, 569, 568), (469, 470, 982, 981), (263, 264, 776, 775), (57, 58, 570, 569), (470, 471, 983, 982), (264, 265, 777, 776), (58, 59, 571, 570), (471, 472, 984, 983), (265, 266, 778, 777), (59, 60, 572, 571), (472, 473, 985, 984), (266, 267, 779, 778), (60, 61, 573, 572), (473, 474, 986, 985), (267, 268, 780, 779), (61, 62, 574, 573), (474, 475, 987, 986), (268, 269, 781, 780), (62, 63, 575, 574), (475, 476, 988, 987), (269, 270, 782, 781), (63, 64, 576, 575), (476, 477, 989, 988), (270, 271, 783, 782), (64, 65, 577, 576), (477, 478, 990, 989), (271, 272, 784, 783), (65, 66, 578, 577), (478, 479, 991, 990), (272, 273, 785, 784), (66, 67, 579, 578), (479, 480, 992, 991), (273, 274, 786, 785), (67, 68, 580, 579), (480, 481, 993, 992), (274, 275, 787, 786), (68, 69, 581, 580), (481, 482, 994, 993), (275, 276, 788, 787), (69, 70, 582, 581), (482, 483, 995, 994), (276, 277, 789, 788), (70, 71, 583, 582), (483, 484, 996, 995), (277, 278, 790, 789), (71, 72, 584, 583), (484, 485, 997, 996), (278, 279, 791, 790), (72, 73, 585, 584), (485, 486, 998, 997), (279, 280, 792, 791), (73, 74, 586, 585), (486, 487, 999, 998), (280, 281, 793, 792), (74, 75, 587, 586), (487, 488, 1000, 999), (281, 282, 794, 793), (75, 76, 588, 587), (488, 489, 1001, 1000), (282, 283, 795, 794), (76, 77, 589, 588), (489, 490, 1002, 1001), (283, 284, 796, 795), (77, 78, 590, 589), (490, 491, 1003, 1002), (284, 285, 797, 796), (78, 79, 591, 590), (491, 492, 1004, 1003), (285, 286, 798, 797), (79, 80, 592, 591), (492, 493, 1005, 1004), (286, 287, 799, 798), (80, 81, 593, 592), (493, 494, 1006, 1005), (287, 288, 800, 799), (81, 82, 594, 593), (494, 495, 1007, 1006), (288, 289, 801, 800), (82, 83, 595, 594), (495, 496, 1008, 1007), (289, 290, 802, 801), (83, 84, 596, 595), (496, 497, 1009, 1008), (290, 291, 803, 802), (84, 85, 597, 596), (497, 498, 1010, 1009), (291, 292, 804, 803), (85, 86, 598, 597), (498, 499, 1011, 1010), (292, 293, 805, 804), (86, 87, 599, 598), (499, 500, 1012, 1011), (293, 294, 806, 805), (87, 88, 600, 599), (500, 501, 1013, 1012), (294, 295, 807, 806), (88, 89, 601, 600), (501, 502, 1014, 1013), (295, 296, 808, 807), (89, 90, 602, 601), (502, 503, 1015, 1014), (296, 297, 809, 808), (90, 91, 603, 602), (503, 504, 1016, 1015), (297, 298, 810, 809), (91, 92, 604, 603), (504, 505, 1017, 1016), (298, 299, 811, 810), (92, 93, 605, 604), (505, 506, 1018, 1017), (299, 300, 812, 811), (93, 94, 606, 605), (506, 507, 1019, 1018), (300, 301, 813, 812), (94, 95, 607, 606), (507, 508, 1020, 1019), (301, 302, 814, 813), (95, 96, 608, 607), (508, 509, 1021, 1020), (302, 303, 815, 814), (96, 97, 609, 608), (509, 510, 1022, 1021), (303, 304, 816, 815), (97, 98, 610, 609), (510, 511, 1023, 1022), (304, 305, 817, 816), (98, 99, 611, 610), (511, 256, 768, 1023), (305, 306, 818, 817), (99, 100, 612, 611), (306, 307, 819, 818), (100, 101, 613, 612), (307, 308, 820, 819), (101, 102, 614, 613), (308, 309, 821, 820), (102, 103, 615, 614), (309, 310, 822, 821), (103, 104, 616, 615), (310, 311, 823, 822), (104, 105, 617, 616), (311, 312, 824, 823), (105, 106, 618, 617), (312, 313, 825, 824), (106, 107, 619, 618), (313, 314, 826, 825), (107, 108, 620, 619), (314, 315, 827, 826), (108, 109, 621, 620), (315, 316, 828, 827), (109, 110, 622, 621), (316, 317, 829, 828), (110, 111, 623, 622), (317, 318, 830, 829), (111, 112, 624, 623), (318, 319, 831, 830), (112, 113, 625, 624), (319, 320, 832, 831), (113, 114, 626, 625), (320, 321, 833, 832), (114, 115, 627, 626), (321, 322, 834, 833), (115, 116, 628, 627), (322, 323, 835, 834), (116, 117, 629, 628), (323, 324, 836, 835), (117, 118, 630, 629), (324, 325, 837, 836), (118, 119, 631, 630), (325, 326, 838, 837), (119, 120, 632, 631), (326, 327, 839, 838), (120, 121, 633, 632), (327, 328, 840, 839), (121, 122, 634, 633), (328, 329, 841, 840), (122, 123, 635, 634), (329, 330, 842, 841), (123, 124, 636, 635), (330, 331, 843, 842), (124, 125, 637, 636), (331, 332, 844, 843), (125, 126, 638, 637), (332, 333, 845, 844), (126, 127, 639, 638), (333, 334, 846, 845), (127, 128, 640, 639), (334, 335, 847, 846), (128, 129, 641, 640), (335, 336, 848, 847), (129, 130, 642, 641), (336, 337, 849, 848), (130, 131, 643, 642), (337, 338, 850, 849), (131, 132, 644, 643), (338, 339, 851, 850), (132, 133, 645, 644), (339, 340, 852, 851), (133, 134, 646, 645), (340, 341, 853, 852), (134, 135, 647, 646), (341, 342, 854, 853), (135, 136, 648, 647), (342, 343, 855, 854), (136, 137, 649, 648), (343, 344, 856, 855), (137, 138, 650, 649), (344, 345, 857, 856), (138, 139, 651, 650), (345, 346, 858, 857), (139, 140, 652, 651), (346, 347, 859, 858), (140, 141, 653, 652), (347, 348, 860, 859), (141, 142, 654, 653), (348, 349, 861, 860), (142, 143, 655, 654), (349, 350, 862, 861), (143, 144, 656, 655), (350, 351, 863, 862), (144, 145, 657, 656), (351, 352, 864, 863), (145, 146, 658, 657), (352, 353, 865, 864), (146, 147, 659, 658), (353, 354, 866, 865), (147, 148, 660, 659), (354, 355, 867, 866), (148, 149, 661, 660), (355, 356, 868, 867), (149, 150, 662, 661), (356, 357, 869, 868), (150, 151, 663, 662), (357, 358, 870, 869), (151, 152, 664, 663), (358, 359, 871, 870), (152, 153, 665, 664), (359, 360, 872, 871), (153, 154, 666, 665), (360, 361, 873, 872), (154, 155, 667, 666), (361, 362, 874, 873), (155, 156, 668, 667), (362, 363, 875, 874), (156, 157, 669, 668), (363, 364, 876, 875), (157, 158, 670, 669), (364, 365, 877, 876), (158, 159, 671, 670), (365, 366, 878, 877), (159, 160, 672, 671), (366, 367, 879, 878), (160, 161, 673, 672), (367, 368, 880, 879), (161, 162, 674, 673), (368, 369, 881, 880), (162, 163, 675, 674), (369, 370, 882, 881), (163, 164, 676, 675), (370, 371, 883, 882), (164, 165, 677, 676), (371, 372, 884, 883), (165, 166, 678, 677), (372, 373, 885, 884), (166, 167, 679, 678), (373, 374, 886, 885), (167, 168, 680, 679), (374, 375, 887, 886), (168, 169, 681, 680), (375, 376, 888, 887), (169, 170, 682, 681), (376, 377, 889, 888), (170, 171, 683, 682), (377, 378, 890, 889), (171, 172, 684, 683), (378, 379, 891, 890), (172, 173, 685, 684), (379, 380, 892, 891), (173, 174, 686, 685), (380, 381, 893, 892), (174, 175, 687, 686), (381, 382, 894, 893), (175, 176, 688, 687), (382, 383, 895, 894), (176, 177, 689, 688), (383, 384, 896, 895), (177, 178, 690, 689), (384, 385, 897, 896), (178, 179, 691, 690), (385, 386, 898, 897), (179, 180, 692, 691), (386, 387, 899, 898), (180, 181, 693, 692), (387, 388, 900, 899), (181, 182, 694, 693), (388, 389, 901, 900), (182, 183, 695, 694), (389, 390, 902, 901), (183, 184, 696, 695), (390, 391, 903, 902), (184, 185, 697, 696), (391, 392, 904, 903), (185, 186, 698, 697), (392, 393, 905, 904), (186, 187, 699, 698), (393, 394, 906, 905), (187, 188, 700, 699), (394, 395, 907, 906), (188, 189, 701, 700), (395, 396, 908, 907), (189, 190, 702, 701), (396, 397, 909, 908), (190, 191, 703, 702), (397, 398, 910, 909), (191, 192, 704, 703), (398, 399, 911, 910), (192, 193, 705, 704), (399, 400, 912, 911), (193, 194, 706, 705), (400, 401, 913, 912), (194, 195, 707, 706), (401, 402, 914, 913), (195, 196, 708, 707), (402, 403, 915, 914), (196, 197, 709, 708), (403, 404, 916, 915), (197, 198, 710, 709), (404, 405, 917, 916), (198, 199, 711, 710), (405, 406, 918, 917), (199, 200, 712, 711), (406, 407, 919, 918), (200, 201, 713, 712), (407, 408, 920, 919), (201, 202, 714, 713), (408, 409, 921, 920), (202, 203, 715, 714), (409, 410, 922, 921), (203, 204, 716, 715), (410, 411, 923, 922), (204, 205, 717, 716), (411, 412, 924, 923), (205, 206, 718, 717), (412, 413, 925, 924), (206, 207, 719, 718), (0, 1, 512, 513), (413, 414, 926, 925), (207, 208, 720, 719), (1, 2, 514, 512), (414, 415, 927, 926), (208, 209, 721, 720), (2, 3, 515, 514), (415, 416, 928, 927), (209, 210, 722, 721), (3, 4, 516, 515), (416, 417, 929, 928), (210, 211, 723, 722), (4, 5, 517, 516), (417, 418, 930, 929), (211, 212, 724, 723), (5, 6, 518, 517), (418, 419, 931, 930), (212, 213, 725, 724), (6, 7, 519, 518), (419, 420, 932, 931), (213, 214, 726, 725), (7, 8, 520, 519), (420, 421, 933, 932), (214, 215, 727, 726), (8, 9, 521, 520), (421, 422, 934, 933), (215, 216, 728, 727), (9, 10, 522, 521), (422, 423, 935, 934), (216, 217, 729, 728), (10, 11, 523, 522), (423, 424, 936, 935), (217, 218, 730, 729), (11, 12, 524, 523), (424, 425, 937, 936), (218, 219, 731, 730), (12, 13, 525, 524), (425, 426, 938, 937), (219, 220, 732, 731), (13, 14, 526, 525), (426, 427, 939, 938), (220, 221, 733, 732), (14, 15, 527, 526), (427, 428, 940, 939), (221, 222, 734, 733), (15, 16, 528, 527), (428, 429, 941, 940), (222, 223, 735, 734)])
me_circle_001.materials.append(mat_material_002)
me_circle_001.use_remesh_preserve_volume = False
me_circle_001.use_remesh_preserve_attributes = False
me_circle_001.use_mirror_vertex_groups = False
me_circle_001.update()

# ---- objects
ob_sun = bpy.data.objects.new('Sun', light_sun)
ob_camera = bpy.data.objects.new('Camera', cam_camera_001)
ob_circle_001 = bpy.data.objects.new('Circle.001', me_circle_003)
ob_circle = bpy.data.objects.new('Circle', me_circle_001)

# ---- transforms, parenting, visibility, modifiers, constraints
ob_sun.location = (0.04344, -0.01656, -8.56)
ob_sun.rotation_euler = (-0.0, 3.145, -0.0)
ob_sun.lineart.crease_threshold = 0.0
ob_camera.location = (7.894, -5.201, -2.918)
ob_camera.rotation_euler = (-1.903, -3.202e-05, -2.205)
ob_camera.lineart.crease_threshold = 0.0
ob_circle_001.location = (-0.5222, -2.794, 0.002281)
ob_circle_001.rotation_euler = (0.0, -0.0, -0.0558)
ob_circle_001.scale = (3.022, 3.022, 3.022)
ob_circle_001.lineart.crease_threshold = 0.0
ob_circle.location = (0.0, 3.031, 0.0)
ob_circle.scale = (3.022, 3.022, 3.022)
ob_circle.lineart.crease_threshold = 0.0

# ---- collection membership
col_collection_1.objects.link(ob_sun)
col_collection_1.objects.link(ob_camera)
col_collection_1.objects.link(ob_circle_001)
col_collection_1.objects.link(ob_circle)

# ---- scene / render settings (as saved in the file)
scene.camera = ob_camera
scene.frame_start = 1; scene.frame_end = 250; scene.frame_set(0)
scene.render.engine = 'BLENDER_EEVEE_NEXT'
scene.render.image_settings.file_format = 'FFMPEG'
scene.render.image_settings.color_mode = 'RGB'
scene.render.dither_intensity = 0.0
scene.cycles.use_denoising = False
scene.cycles.samples = 128
scene.cycles.sampling_pattern = 'TABULATED_SOBOL'
scene.cycles.use_adaptive_sampling = False
scene.cycles.use_light_tree = False
scene.cycles.blur_glossy = 0.0
scene.cycles.sample_clamp_indirect = 0.0
scene.view_settings.view_transform = 'Standard'
bpy.context.view_layer.update()

